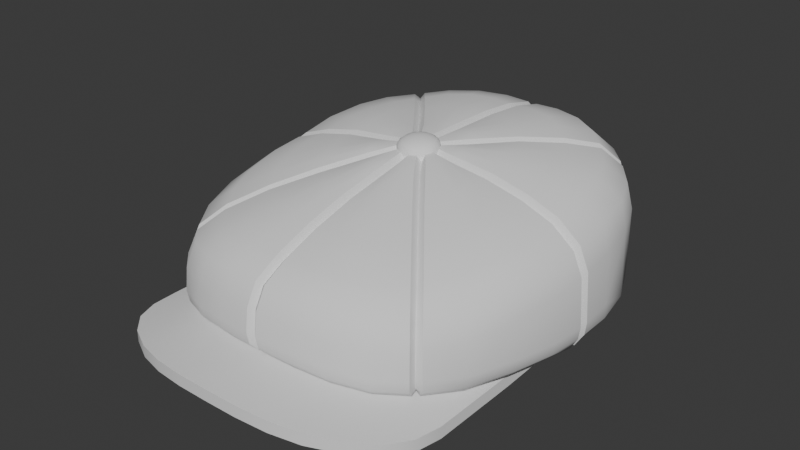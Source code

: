 # Source: Attire_Hat_CapBandit.blend  (saved by Blender 4.3.34; exported with 4.5.12 LTS)
import bpy
from mathutils import Matrix  # noqa: F401  (used for matrix-valued properties, if any)

bpy.ops.wm.read_factory_settings(use_empty=True)
scene = bpy.context.scene
scene.name = 'Scene'

# ---- world
world_world = bpy.data.worlds.new('World'); scene.world = world_world
world_world.use_nodes = True; world_world.node_tree.nodes.clear()
_N = world_world.node_tree.nodes; _L = world_world.node_tree.links
n0 = _N.new('ShaderNodeOutputWorld'); n0.name = 'World Output'; n0.location = (300, 300)
n1 = _N.new('ShaderNodeBackground'); n1.name = 'Background'; n1.location = (10, 300)
n1.inputs[0].default_value = (0.05088, 0.05088, 0.05088, 1.0)
_L.new(n1.outputs[0], n0.inputs[0])
n0.is_active_output = True
world_world.color = (0.05088, 0.05088, 0.05088)
world_world.use_sun_shadow = False
world_world.sun_shadow_jitter_overblur = 0.0

# ---- meshes
me_attire_hat_capbandit = bpy.data.meshes.new('Attire_Hat_CapBandit')
me_attire_hat_capbandit.from_pydata([(0.04501, 0.07794, 0.005), (0.01589, 0.09058, 0.005), (0.07824, 0.0001407, 0.003162), (-0.07759, -0.01868, 0.005756), (-0.04447, -0.0796, 0.01202), (-0.01587, -0.09037, 0.01449), (-0.04501, 0.07794, 0.005), (-0.07177, 0.03834, 0.004824), (-0.03111, 0.08583, 0.005), (0.03119, -0.1275, 0.0133), (0.01587, -0.1297, 0.01449), (-0.03119, -0.1275, 0.0133), (0.07759, -0.01868, 0.005756), (0.06482, -0.05533, 0.007961), (0.04447, -0.0796, 0.01202), (-0.06482, -0.05533, 0.007961), (-0.07301, -0.03657, 0.006357), (0.07537, -0.09426, 0.006676), (0.06969, -0.106, 0.00822), (0.04513, -0.1234, 0.01202), (0.05923, -0.1158, 0.0105), (-0.06969, -0.106, 0.00822), (-0.07537, -0.09426, 0.006676), (-0.04513, -0.1234, 0.01202), (-5.96e-08, -0.1301, 0.0148), (0.07301, -0.03657, 0.006357), (-0.05598, -0.06971, 0.009902), (-0.03119, -0.08605, 0.0133), (-5.96e-08, -0.09129, 0.0148), (0.07708, -0.08105, 0.005756), (-0.05923, -0.1158, 0.009902), (-0.07708, -0.08105, 0.005756), (-0.01587, -0.1297, 0.01449), (0.07759, -0.01744, 0.0014), (0.04447, -0.07474, 0.006298), (0.01587, -0.08476, 0.008768), (-0.06482, -0.04853, 0.002497), (-0.05598, -0.06412, 0.004781), (-0.07759, -0.01744, 0.0014), (-0.03119, -0.08074, 0.007581), (-5.96e-08, -0.08561, 0.009072), (0.07708, -0.08105, 3.289e-05), (0.07537, -0.09426, 0.0009529), (0.06969, -0.106, 0.002497), (0.04513, -0.1234, 0.006298), (0.03119, -0.1275, 0.007581), (0.01587, -0.1297, 0.008768), (0.05923, -0.1158, 0.004781), (-0.06969, -0.106, 0.002497), (-0.05923, -0.1158, 0.004179), (-0.07708, -0.08105, 3.289e-05), (-0.07537, -0.09426, 0.0009529), (-0.04513, -0.1234, 0.006298), (-0.03119, -0.1275, 0.007581), (-0.01587, -0.1297, 0.008768), (-5.96e-08, -0.1301, 0.009072), (0.07708, -0.03657, 0.005756), (0.07708, -0.03657, 3.289e-05), (-0.07708, -0.03657, 0.005756), (-0.07708, -0.03657, 3.289e-05), (0.07502, 0.0001175, 0.003162), (-0.07502, 0.0001175, 0.00306), (0.0739, -0.01668, 0.0014), (0.07, -0.03508, 0.0009529), (-0.06975, -0.03409, 0.001305), (-5.96e-08, 0.07196, 0.06858), (-5.96e-08, 0.09932, 0.05499), (-5.96e-08, 0.05198, 0.07045), (-5.96e-08, 0.08884, 0.06462), (-5.96e-08, 0.102, 0.04325), (-5.96e-08, -0.06685, 0.05802), (-5.96e-08, -0.09647, 0.04535), (-5.96e-08, -0.04738, 0.06314), (-5.96e-08, -0.08505, 0.0514), (-5.96e-08, -0.1012, 0.03679), (-5.96e-08, -0.1024, 0.02677), (-5.96e-08, -0.1014, 0.02192), (-5.96e-08, -0.09853, 0.01866), (-5.96e-08, 0.0985, 0.006588), (-5.96e-08, 0.1014, 0.009743), (-5.96e-08, 0.02743, 0.07098), (-5.96e-08, -0.0243, 0.06724), (-5.96e-08, 0.009624, 0.07086), (-5.96e-08, -0.009715, 0.06929), (0.008048, 0.05136, 0.07364), (0.01166, 0.07161, 0.07183), (0.01495, 0.08927, 0.06753), (0.01695, 0.1007, 0.05675), (0.01759, 0.1029, 0.04354), (0.01562, 0.04814, 0.07336), (0.02273, 0.06824, 0.0721), (0.0292, 0.08511, 0.06767), (0.03369, 0.09583, 0.05692), (0.03489, 0.09771, 0.04355), (0.02219, 0.04289, 0.07345), (0.03261, 0.06229, 0.07138), (0.0423, 0.0772, 0.06701), (0.04891, 0.08663, 0.05658), (0.05073, 0.08868, 0.04355), (0.03295, 0.02817, 0.0729), (0.04869, 0.04193, 0.06964), (0.0627, 0.05218, 0.0656), (0.07209, 0.05892, 0.05567), (0.07486, 0.06034, 0.04302), (0.03608, 0.02031, 0.07302), (0.05317, 0.02964, 0.0691), (0.06819, 0.03771, 0.06478), (0.07879, 0.04219, 0.05487), (0.08168, 0.04281, 0.04215), (0.03805, 0.01003, 0.0715), (0.05571, 0.01491, 0.06801), (0.07112, 0.01914, 0.06298), (0.08243, 0.02083, 0.0533), (0.08619, 0.02069, 0.04107), (0.0084, -0.04715, 0.06639), (0.01177, -0.06727, 0.06111), (0.01533, -0.08619, 0.05421), (0.01726, -0.0981, 0.04715), (0.01795, -0.1024, 0.0369), (0.01534, -0.04498, 0.06645), (0.02306, -0.06508, 0.06093), (0.02974, -0.08353, 0.05363), (0.03402, -0.09537, 0.04594), (0.03552, -0.09917, 0.03517), (0.02178, -0.04119, 0.06586), (0.03294, -0.06018, 0.06017), (0.04263, -0.07746, 0.05254), (0.04914, -0.08871, 0.04438), (0.05157, -0.09246, 0.03342), (0.03279, -0.02764, 0.06692), (0.04856, -0.04174, 0.06039), (0.06235, -0.05376, 0.05312), (0.07213, -0.06084, 0.04446), (0.07517, -0.06258, 0.03317), (0.03604, -0.01953, 0.06789), (0.05342, -0.02921, 0.06228), (0.06829, -0.03642, 0.05555), (0.07905, -0.04067, 0.0468), (0.08191, -0.04149, 0.03545), (0.03812, -0.01007, 0.06873), (0.05611, -0.01469, 0.06422), (0.07158, -0.0186, 0.05758), (0.08252, -0.02021, 0.04873), (0.08633, -0.02056, 0.03754), (0.01807, -0.1036, 0.02613), (0.01726, -0.09904, 0.01592), (0.01788, -0.1025, 0.0202), (0.05213, -0.09337, 0.02219), (0.04932, -0.08951, 0.01272), (0.05151, -0.09254, 0.01653), (0.08797, -0.02048, 0.0169), (0.08311, -0.01983, 0.006578), (0.08685, -0.02033, 0.01087), (0.0838, -0.04181, 0.01814), (0.07913, -0.04019, 0.007689), (0.08272, -0.04125, 0.01207), (0.07651, -0.06342, 0.01866), (0.07561, -0.06269, 0.01298), (0.07233, -0.06088, 0.009018), (0.03588, -0.1002, 0.0243), (0.03404, -0.09582, 0.0144), (0.03549, -0.09921, 0.01841), (0.08751, 0.02028, 0.01613), (0.08757, 0.02026, 0.009463), (0.08371, 0.01966, 0.003828), (0.01587, -0.09037, 0.01447), (0.07501, 0.01868, 0.00383), (0.06534, 0.05397, 0.005032), (0.08305, 0.04213, 0.008749), (0.07927, 0.04072, 0.004039), (0.07527, 0.05973, 0.008749), (0.07181, 0.0576, 0.004229), (0.04903, 0.08414, 0.004229), (0.05122, 0.08766, 0.008749), (0.03567, 0.09649, 0.008749), (0.03406, 0.09264, 0.004229), (0.01811, 0.1019, 0.008748), (0.01737, 0.09785, 0.004229), (0.004706, 0.02683, 0.07431), (0.008068, 0.02529, 0.07454), (0.01124, 0.02267, 0.07433), (0.01704, 0.01347, 0.07361), (0.01849, 0.009483, 0.07364), (0.01942, 0.004964, 0.07293), (0.004436, -0.02427, 0.07062), (0.007929, -0.02311, 0.07106), (0.01085, -0.02129, 0.07085), (0.01688, -0.01347, 0.07147), (0.01847, -0.009866, 0.0721), (0.01952, -0.004912, 0.07215), (0.002189, 0.009519, 0.07404), (0.008206, 0.005333, 0.07377), (0.009683, 0.001784, 0.07351), (0.002325, -0.009798, 0.07252), (0.005495, -0.008327, 0.07267), (0.008217, -0.005609, 0.07291), (0.009687, -0.002059, 0.07321), (0.002498, 0.07224, 0.07111), (0.002497, 0.1013, 0.05633), (0.002497, 0.05202, 0.07298), (0.002498, 0.08988, 0.06688), (0.002496, 0.1043, 0.04354), (0.0025, -0.0675, 0.06045), (0.002499, -0.09805, 0.04719), (0.0025, -0.04776, 0.06565), (0.002501, -0.08595, 0.05375), (0.002495, -0.1033, 0.03761), (0.002494, -0.1047, 0.02667), (0.002496, -0.1035, 0.02072), (0.001665, -0.09964, 0.01637), (0.001663, 0.09933, 0.004229), (0.002494, 0.1035, 0.008748), (0.0299, 0.0337, 0.07232), (0.02688, 0.03786, 0.07248), (0.02825, 0.03585, 0.06986), (0.04051, 0.05485, 0.07002), (0.04362, 0.05084, 0.06967), (0.04178, 0.0528, 0.06734), (0.05129, 0.06829, 0.06589), (0.05451, 0.0644, 0.06567), (0.05209, 0.06582, 0.06351), (0.05823, 0.07695, 0.05594), (0.06152, 0.07312, 0.05582), (0.0584, 0.07384, 0.05451), (0.06032, 0.07955, 0.04347), (0.06365, 0.07575, 0.0434), (0.06027, 0.07618, 0.0431), (0.03849, -0.002476, 0.06906), (0.03848, 0.002492, 0.06975), (0.0381, 0.0001407, 0.06691), (0.05627, 0.00249, 0.06553), (0.05634, -0.002488, 0.06489), (0.05571, 0.0001407, 0.06275), (0.07164, 0.002487, 0.05975), (0.0717, -0.002485, 0.05903), (0.07058, 0.0001407, 0.05714), (0.08278, 0.002493, 0.05068), (0.0828, -0.002489, 0.05013), (0.08098, 0.0001407, 0.04881), (0.08741, 0.002492, 0.03986), (0.08742, -0.002488, 0.03943), (0.08518, 0.0001407, 0.039), (0.02631, -0.03677, 0.06514), (0.02952, -0.03282, 0.06547), (0.02766, -0.03448, 0.06276), (0.04296, -0.04973, 0.05929), (0.0397, -0.0536, 0.05924), (0.0409, -0.05126, 0.05679), (0.055, -0.06489, 0.05177), (0.05176, -0.06878, 0.05167), (0.05268, -0.06624, 0.0494), (0.06278, -0.07469, 0.04319), (0.05955, -0.07856, 0.04318), (0.05986, -0.07558, 0.04147), (0.06568, -0.07837, 0.03236), (0.06252, -0.08229, 0.03242), (0.06242, -0.07899, 0.03167), (0.0632, -0.08315, 0.02055), (0.06642, -0.07928, 0.02008), (0.06307, -0.07979, 0.02041), (0.06258, -0.08238, 0.01501), (0.06579, -0.07849, 0.01454), (0.06272, -0.07913, 0.01595), (0.06295, -0.07624, 0.01068), (0.06083, -0.07885, 0.01102), (0.06135, -0.07686, 0.01316), (0.08896, -0.002489, 0.01615), (0.08893, 0.002489, 0.01606), (0.08665, 0.0001407, 0.01624), (0.08809, -0.002491, 0.01018), (0.08818, 0.002497, 0.01001), (0.08607, 0.0001407, 0.01127), (0.08432, 0.001666, 0.003511), (0.08427, -0.00166, 0.003642), (0.08316, 0.0001407, 0.00579), (0.05598, -0.06971, 0.01017), (0.06347, 0.07553, 0.008748), (0.06012, 0.0793, 0.008748), (0.0602, 0.07603, 0.009703), (0.05815, 0.07552, 0.004229), (0.06038, 0.073, 0.004229), (0.05861, 0.0737, 0.006578), (0.002498, 0.02733, 0.07354), (0.0025, -0.02453, 0.06978), (0.01617, 0.01567, 0.07299), (0.01336, 0.02009, 0.07334), (0.0147, 0.01803, 0.07061), (0.01958, -0.00233, 0.07154), (0.01954, 0.002337, 0.07193), (0.01938, 0.0001407, 0.0692), (0.01287, -0.01936, 0.07018), (0.01602, -0.01534, 0.0705), (0.01433, -0.01712, 0.06781), (0.005479, 0.00805, 0.07396), (0.006778, 0.006846, 0.07071), (0.009708, 0.0001407, 0.0702), (0.006956, -0.0068, 0.06962), (-0.008048, 0.05136, 0.07364), (-0.01166, 0.07161, 0.07183), (-0.01495, 0.08927, 0.06753), (-0.01695, 0.1007, 0.05675), (-0.01759, 0.1029, 0.04354), (-0.01562, 0.04814, 0.07336), (-0.02273, 0.06824, 0.0721), (-0.0292, 0.08511, 0.06767), (-0.03369, 0.09583, 0.05692), (-0.03489, 0.09771, 0.04355), (-0.02219, 0.04289, 0.07345), (-0.03261, 0.06229, 0.07138), (-0.0423, 0.0772, 0.06701), (-0.04891, 0.08663, 0.05658), (-0.05073, 0.08868, 0.04355), (-0.03295, 0.02817, 0.0729), (-0.04869, 0.04193, 0.06964), (-0.0627, 0.05218, 0.0656), (-0.07209, 0.05892, 0.05567), (-0.07486, 0.06034, 0.04302), (-0.03608, 0.02031, 0.07302), (-0.05317, 0.02964, 0.0691), (-0.06819, 0.03771, 0.06478), (-0.07879, 0.04219, 0.05487), (-0.08168, 0.04281, 0.04215), (-0.03805, 0.01003, 0.0715), (-0.05571, 0.01491, 0.06801), (-0.07112, 0.01914, 0.06298), (-0.08243, 0.02083, 0.0533), (-0.08619, 0.02069, 0.04107), (-0.0084, -0.04715, 0.06639), (-0.01177, -0.06727, 0.06111), (-0.01533, -0.08619, 0.05421), (-0.01726, -0.0981, 0.04715), (-0.01795, -0.1024, 0.0369), (-0.01534, -0.04498, 0.06645), (-0.02306, -0.06508, 0.06093), (-0.02974, -0.08353, 0.05363), (-0.03402, -0.09537, 0.04594), (-0.03552, -0.09917, 0.03517), (-0.02178, -0.04119, 0.06586), (-0.03294, -0.06018, 0.06017), (-0.04263, -0.07746, 0.05254), (-0.04914, -0.08871, 0.04438), (-0.05157, -0.09246, 0.03342), (-0.03279, -0.02764, 0.06692), (-0.04856, -0.04174, 0.06039), (-0.06235, -0.05376, 0.05312), (-0.07213, -0.06084, 0.04446), (-0.07517, -0.06258, 0.03317), (-0.03604, -0.01953, 0.06789), (-0.05342, -0.02921, 0.06228), (-0.06829, -0.03642, 0.05555), (-0.07905, -0.04067, 0.0468), (-0.08191, -0.04149, 0.03545), (-0.03812, -0.01007, 0.06873), (-0.05611, -0.01469, 0.06422), (-0.07158, -0.0186, 0.05758), (-0.08252, -0.02021, 0.04873), (-0.08633, -0.02056, 0.03754), (-0.01807, -0.1036, 0.02613), (-0.01726, -0.09904, 0.01592), (-0.01788, -0.1025, 0.0202), (-0.05213, -0.09337, 0.02219), (-0.04933, -0.08951, 0.01272), (-0.05151, -0.09254, 0.01653), (-0.08797, -0.02048, 0.0169), (-0.08311, -0.01983, 0.006578), (-0.08685, -0.02033, 0.01087), (-0.0838, -0.04181, 0.01814), (-0.07913, -0.04019, 0.007689), (-0.08272, -0.04125, 0.01207), (-0.07651, -0.06342, 0.01866), (-0.07561, -0.06269, 0.01298), (-0.07233, -0.06088, 0.009018), (-0.03588, -0.1002, 0.0243), (-0.03404, -0.09582, 0.0144), (-0.03549, -0.09921, 0.01841), (-0.08751, 0.02028, 0.01613), (-0.08757, 0.02026, 0.009463), (-0.08371, 0.01966, 0.003828), (-0.08305, 0.04213, 0.008749), (-0.07927, 0.04072, 0.004039), (-0.07527, 0.05973, 0.008749), (-0.07181, 0.0576, 0.004229), (-0.04903, 0.08414, 0.004229), (-0.05122, 0.08766, 0.008749), (-0.03567, 0.09649, 0.008749), (-0.03406, 0.09264, 0.004229), (-0.01811, 0.1019, 0.008748), (-0.01737, 0.09785, 0.004229), (-0.004706, 0.02683, 0.07431), (-0.008069, 0.02529, 0.07454), (-0.01124, 0.02267, 0.07433), (-0.01704, 0.01347, 0.07361), (-0.01849, 0.009483, 0.07364), (-0.01942, 0.004964, 0.07293), (-0.004436, -0.02427, 0.07062), (-0.007929, -0.02311, 0.07106), (-0.01085, -0.02129, 0.07085), (-0.01688, -0.01347, 0.07147), (-0.01847, -0.009866, 0.0721), (-0.01952, -0.004912, 0.07215), (-0.002189, 0.009519, 0.07404), (-0.008206, 0.005333, 0.07377), (-0.009684, 0.001784, 0.07351), (-0.002325, -0.009798, 0.07252), (-0.005495, -0.008327, 0.07267), (-0.008217, -0.005609, 0.07291), (-0.009687, -0.002059, 0.07321), (-0.002498, 0.07224, 0.07111), (-0.002497, 0.1013, 0.05633), (-0.002497, 0.05202, 0.07298), (-0.002498, 0.08988, 0.06688), (-0.002496, 0.1043, 0.04354), (-0.0025, -0.0675, 0.06045), (-0.002499, -0.09805, 0.04719), (-0.0025, -0.04776, 0.06565), (-0.002501, -0.08595, 0.05375), (-0.002495, -0.1033, 0.03761), (-0.002494, -0.1047, 0.02667), (-0.002496, -0.1035, 0.02072), (-0.001665, -0.09964, 0.01637), (-0.001663, 0.09933, 0.004229), (-0.002494, 0.1035, 0.008748), (-0.0299, 0.0337, 0.07232), (-0.02688, 0.03786, 0.07248), (-0.02825, 0.03585, 0.06986), (-0.04051, 0.05485, 0.07002), (-0.04362, 0.05084, 0.06967), (-0.04178, 0.0528, 0.06734), (-0.05129, 0.06829, 0.06589), (-0.05451, 0.0644, 0.06567), (-0.05209, 0.06582, 0.06351), (-0.05823, 0.07695, 0.05594), (-0.06152, 0.07312, 0.05582), (-0.0584, 0.07384, 0.05451), (-0.06032, 0.07955, 0.04347), (-0.06365, 0.07575, 0.0434), (-0.06027, 0.07618, 0.0431), (-0.03849, -0.002476, 0.06906), (-0.03848, 0.002492, 0.06975), (-0.0381, 0.0001407, 0.06691), (-0.05627, 0.00249, 0.06553), (-0.05634, -0.002488, 0.06489), (-0.05571, 0.0001407, 0.06275), (-0.07164, 0.002487, 0.05975), (-0.0717, -0.002485, 0.05903), (-0.07058, 0.0001407, 0.05714), (-0.08278, 0.002493, 0.05068), (-0.0828, -0.002489, 0.05013), (-0.08098, 0.0001407, 0.04881), (-0.08741, 0.002492, 0.03986), (-0.08742, -0.002488, 0.03943), (-0.08518, 0.0001407, 0.039), (-0.02631, -0.03677, 0.06514), (-0.02952, -0.03282, 0.06547), (-0.02766, -0.03448, 0.06276), (-0.04296, -0.04973, 0.05929), (-0.0397, -0.0536, 0.05924), (-0.0409, -0.05126, 0.05679), (-0.055, -0.06489, 0.05177), (-0.05176, -0.06878, 0.05167), (-0.05268, -0.06624, 0.0494), (-0.06278, -0.07469, 0.04319), (-0.05955, -0.07856, 0.04318), (-0.05986, -0.07558, 0.04147), (-0.06568, -0.07837, 0.03236), (-0.06252, -0.08229, 0.03242), (-0.06242, -0.07899, 0.03167), (-0.0632, -0.08315, 0.02055), (-0.06642, -0.07928, 0.02008), (-0.06307, -0.07979, 0.02041), (-0.06258, -0.08238, 0.01501), (-0.06579, -0.07849, 0.01454), (-0.06272, -0.07913, 0.01595), (-0.06295, -0.07624, 0.01068), (-0.06083, -0.07885, 0.01102), (-0.06119, -0.07697, 0.01314), (-0.08896, -0.002489, 0.01615), (-0.08893, 0.002489, 0.01606), (-0.08665, 0.0001407, 0.01624), (-0.08809, -0.002491, 0.01018), (-0.08818, 0.002497, 0.01001), (-0.08607, 0.0001407, 0.01127), (-0.08432, 0.001666, 0.003511), (-0.08427, -0.00166, 0.003642), (-0.08316, 0.0001407, 0.00579), (-0.07824, 0.0001407, 0.00294), (-0.05475, 0.06858, 0.005032), (-0.06347, 0.07553, 0.008748), (-0.06012, 0.0793, 0.008748), (-0.0602, 0.07603, 0.009703), (-0.05815, 0.07552, 0.004229), (-0.06038, 0.073, 0.004229), (-0.05861, 0.0737, 0.006578), (-0.002498, 0.02733, 0.07354), (-0.0025, -0.02453, 0.06978), (-0.01617, 0.01567, 0.07299), (-0.01336, 0.02009, 0.07334), (-0.0147, 0.01803, 0.07061), (-0.01958, -0.00233, 0.07154), (-0.01954, 0.002337, 0.07193), (-0.01938, 0.0001407, 0.0692), (-0.01287, -0.01936, 0.07018), (-0.01602, -0.01534, 0.0705), (-0.01433, -0.01712, 0.06781), (-0.005479, 0.00805, 0.07396), (-0.006778, 0.006846, 0.07071), (-0.009708, 0.0001407, 0.0702), (-0.006956, -0.0068, 0.06962), (-0.006723, -0.004684, 0.07572), (-0.004407, 0.006417, 0.07658), (0.004407, -0.006993, 0.07554), (0.006723, 0.004108, 0.0764), (-0.007732, -0.00527, 0.07456), (-0.00709, -0.002293, 0.07632), (-0.006816, 0.001085, 0.07678), (-0.005711, 0.004318, 0.07683), (-0.005069, 0.007498, 0.07555), (-0.001983, 0.006756, 0.07702), (0.001418, 0.006469, 0.0772), (0.004645, 0.005381, 0.07691), (0.007732, 0.004842, 0.07535), (0.00709, 0.001662, 0.07662), (0.006816, -0.001743, 0.07656), (0.005711, -0.004949, 0.07611), (0.005069, -0.007926, 0.07435), (0.001982, -0.007387, 0.07592), (-0.001418, -0.007127, 0.07614), (-0.004646, -0.006012, 0.07603), (-0.008958, -0.002072, 0.07493), (-0.008868, 0.001611, 0.07532), (-0.007476, 0.005037, 0.07549), (-0.001854, 0.008713, 0.07577), (0.001845, 0.008615, 0.07587), (0.005273, 0.007234, 0.07566), (0.008958, 0.001627, 0.07522), (0.008868, -0.002069, 0.07504), (0.007475, -0.005481, 0.07467), (0.001854, -0.009157, 0.07438), (-0.001845, -0.009074, 0.07449), (-0.005273, -0.007678, 0.07449), (0.004305, 0.00244, 0.07758), (0.0007861, 0.003372, 0.07797), (-0.002822, 0.003918, 0.0777), (0.003779, -0.001181, 0.07762), (-5.96e-08, -0.0004221, 0.07806), (-0.003779, 0.0003873, 0.07774), (0.002822, -0.004669, 0.07703), (-0.0007861, -0.004165, 0.07739), (-0.004305, -0.00319, 0.07714), (0.03119, -0.08605, 0.01319), (-5.96e-08, 0.09191, 0.005032), (-5.96e-08, 0.0919, 0.0328), (-5.96e-08, -0.07728, 0.0328), (0.03087, -0.07244, 0.0328), (0.05565, -0.05596, 0.0328), (0.06998, -0.02598, 0.0328), (0.07404, 0.007312, 0.0328), (0.0706, 0.04029, 0.0328), (0.05393, 0.06904, 0.0328), (0.03064, 0.08556, 0.0328), (0.03111, 0.08583, 0.005032), (0.05598, -0.06412, 0.004781), (0.03119, -0.08074, 0.007581), (0.06482, -0.04853, 0.002497), (0.05475, 0.06858, 0.005), (0.07177, 0.03834, 0.004824), (-0.03087, -0.07244, 0.0328), (-0.05565, -0.05596, 0.0328), (-0.06998, -0.02598, 0.0328), (-0.07404, 0.007312, 0.0328), (-0.0706, 0.04029, 0.0328), (-0.05393, 0.06904, 0.0328), (-0.03064, 0.08556, 0.0328), (-0.06534, 0.05397, 0.005032), (-0.07501, 0.01868, 0.00383), (-0.0739, -0.01668, 0.0014), (-0.01587, -0.08476, 0.008768), (-0.04447, -0.07474, 0.006298), (-0.01589, 0.09058, 0.005), (-5.96e-08, 0.07689, 0.05094), (-5.96e-08, -0.05921, 0.05094), (0.02483, -0.05531, 0.05094), (0.04477, -0.04206, 0.05094), (0.05629, -0.01794, 0.05094), (0.05956, 0.008842, 0.05094), (0.0568, 0.03537, 0.05094), (0.04338, 0.0585, 0.05094), (0.02465, 0.07179, 0.05094), (-0.02483, -0.05531, 0.05094), (-0.04477, -0.04206, 0.05094), (-0.05629, -0.01794, 0.05094), (-0.05956, 0.008842, 0.05094), (-0.0568, 0.03537, 0.05094), (-0.04338, 0.0585, 0.05094), (-0.02465, 0.07179, 0.05094), (-5.96e-08, 0.008504, 0.06303)], [], [(28, 5, 32, 24), (16, 58, 31, 22), (12, 25, 56), (15, 16, 22, 21), (26, 15, 21, 30), (25, 13, 18, 17), (4, 26, 30, 23), (27, 4, 23, 11), (14, 549, 9, 19), (5, 27, 11, 32), (549, 165, 10, 9), (165, 28, 24, 10), (275, 14, 19, 20), (13, 275, 20, 18), (40, 55, 54, 576), (37, 49, 48, 36), (577, 52, 49, 37), (39, 53, 52, 577), (34, 44, 45, 562), (576, 54, 53, 39), (562, 45, 46, 35), (35, 46, 55, 40), (561, 47, 44, 34), (563, 43, 47, 561), (29, 41, 57, 56), (42, 41, 29, 17), (18, 43, 42, 17), (20, 47, 43, 18), (19, 44, 47, 20), (45, 44, 19, 9), (10, 46, 45, 9), (55, 46, 10, 24), (55, 24, 32, 54), (54, 32, 11, 53), (53, 11, 23, 52), (52, 23, 30, 49), (49, 30, 21, 48), (21, 22, 51, 48), (51, 22, 31, 50), (59, 58, 3, 38), (50, 31, 58, 59), (56, 25, 17, 29), (57, 33, 12, 56), (58, 16, 3), (51, 64, 36, 48), (12, 33, 2), (3, 485, 38), (166, 2, 60), (2, 33, 62, 60), (38, 485, 61, 575), (51, 50, 59, 64), (57, 63, 62, 33), (59, 38, 575, 64), (485, 574, 61), (198, 200, 86, 87), (176, 88, 93, 174), (197, 199, 84, 85), (86, 85, 90, 91), (87, 86, 91, 92), (88, 87, 92, 93), (174, 93, 98, 173), (89, 84, 178, 179), (85, 84, 89, 90), (94, 89, 179, 180), (90, 89, 94, 95), (91, 90, 95, 96), (92, 91, 96, 97), (93, 92, 97, 98), (276, 225, 103, 170), (225, 222, 102, 103), (173, 98, 224, 277), (140, 231, 227, 139), (219, 216, 100, 101), (99, 212, 284, 181), (222, 219, 101, 102), (213, 94, 180, 285), (95, 94, 213, 215), (96, 95, 215, 218), (97, 96, 218, 221), (98, 97, 221, 224), (170, 103, 108, 168), (102, 101, 106, 107), (103, 102, 107, 108), (113, 162, 108), (104, 99, 181, 182), (100, 99, 104, 105), (101, 100, 105, 106), (109, 104, 182, 183), (105, 104, 109, 110), (106, 105, 110, 111), (107, 106, 111, 112), (108, 107, 112, 113), (150, 266, 240, 143), (162, 113, 239, 267), (138, 153, 150, 143), (245, 130, 129, 243), (287, 189, 139, 227), (228, 109, 183, 288), (142, 237, 234, 141), (143, 240, 237, 142), (141, 234, 231, 140), (116, 121, 120, 115), (117, 122, 121, 116), (118, 123, 122, 117), (144, 159, 123, 118), (189, 188, 134, 139), (115, 120, 119, 114), (188, 187, 129, 134), (120, 125, 124, 119), (121, 126, 125, 120), (122, 127, 126, 121), (123, 128, 127, 122), (159, 147, 128, 123), (254, 133, 132, 251), (147, 257, 255, 128), (258, 156, 133, 254), (125, 246, 242, 124), (124, 242, 290, 186), (251, 132, 131, 248), (248, 131, 130, 245), (243, 129, 187, 291), (126, 249, 246, 125), (127, 252, 249, 126), (128, 255, 252, 127), (258, 261, 157, 156), (132, 137, 136, 131), (133, 138, 137, 132), (119, 124, 186, 185), (130, 135, 134, 129), (131, 136, 135, 130), (114, 119, 185, 184), (135, 140, 139, 134), (136, 141, 140, 135), (137, 142, 141, 136), (138, 143, 142, 137), (113, 112, 236, 239), (138, 133, 156, 153), (110, 109, 228, 230), (111, 110, 230, 233), (112, 111, 233, 236), (279, 564, 0, 172), (148, 14, 275, 264), (261, 263, 158, 157), (260, 257, 147, 149), (264, 260, 149, 148), (272, 2, 166, 164), (154, 25, 12, 151), (151, 12, 2, 273), (164, 163, 270, 272), (158, 13, 25, 154), (151, 152, 155, 154), (152, 150, 153, 155), (163, 162, 267, 270), (154, 155, 157, 158), (155, 153, 156, 157), (263, 275, 13, 158), (273, 269, 152, 151), (269, 266, 150, 152), (160, 549, 14, 148), (148, 149, 161, 160), (149, 147, 159, 161), (145, 165, 549, 160), (160, 161, 146, 145), (161, 159, 144, 146), (172, 173, 277, 279), (175, 560, 1, 177), (168, 162, 163), (171, 167, 564, 280), (172, 0, 560, 175), (164, 166, 565, 169), (169, 565, 167, 171), (169, 168, 163, 164), (171, 170, 168, 169), (282, 190, 178), (175, 174, 173, 172), (177, 176, 174, 175), (216, 212, 99, 100), (280, 276, 170, 171), (108, 162, 168), (284, 191, 181), (183, 192, 288), (185, 193, 184), (287, 196, 189), (188, 195, 187), (191, 192, 182), (187, 195, 291), (194, 193, 185), (186, 194, 185), (192, 183, 182), (290, 194, 186), (201, 198, 87, 88), (282, 178, 84, 199), (200, 197, 85, 86), (203, 117, 116, 205), (206, 118, 117, 203), (207, 144, 118, 206), (202, 115, 114, 204), (205, 116, 115, 202), (283, 204, 114, 184), (28, 165, 145, 209), (145, 146, 208, 209), (146, 144, 207, 208), (211, 201, 88, 176), (210, 211, 176, 177), (177, 1, 550, 210), (184, 193, 283), (180, 293, 285), (67, 199, 197, 65), (65, 197, 200, 68), (68, 200, 198, 66), (66, 198, 201, 69), (204, 72, 70, 202), (202, 70, 73, 205), (205, 73, 71, 203), (203, 71, 74, 206), (77, 209, 208, 76), (76, 208, 207, 75), (206, 74, 75, 207), (209, 77, 28), (79, 211, 210, 78), (78, 210, 550), (69, 201, 211, 79), (213, 214, 217, 215), (214, 212, 216, 217), (215, 217, 220, 218), (217, 216, 219, 220), (218, 220, 223, 221), (220, 219, 222, 223), (221, 223, 226, 224), (223, 222, 225, 226), (228, 229, 232, 230), (229, 227, 231, 232), (230, 232, 235, 233), (232, 231, 234, 235), (233, 235, 238, 236), (235, 234, 237, 238), (236, 238, 241, 239), (238, 237, 240, 241), (199, 67, 80, 282), (212, 214, 286, 284), (214, 213, 285, 286), (243, 244, 247, 245), (244, 242, 246, 247), (245, 247, 250, 248), (247, 246, 249, 250), (248, 250, 253, 251), (250, 249, 252, 253), (251, 253, 256, 254), (253, 252, 255, 256), (227, 229, 289, 287), (229, 228, 288, 289), (242, 244, 292, 290), (244, 243, 291, 292), (72, 204, 283, 81), (261, 262, 265, 263), (262, 260, 264, 265), (258, 259, 262, 261), (259, 257, 260, 262), (270, 271, 274, 272), (271, 269, 273, 274), (267, 268, 271, 270), (268, 266, 269, 271), (272, 274, 2), (274, 273, 2), (239, 241, 268, 267), (241, 240, 266, 268), (254, 256, 259, 258), (256, 255, 257, 259), (263, 265, 275), (265, 264, 275), (277, 278, 281, 279), (278, 276, 280, 281), (279, 281, 564), (281, 280, 564), (224, 226, 278, 277), (226, 225, 276, 278), (284, 286, 294, 191), (286, 285, 293, 294), (282, 80, 82, 190), (287, 289, 295, 196), (289, 288, 192, 295), (195, 296, 292, 291), (296, 194, 290, 292), (193, 83, 81, 283), (296, 195, 194), (295, 192, 196), (294, 293, 191), (403, 83, 193), (293, 180, 179), (181, 191, 182), (190, 293, 179), (178, 190, 179), (408, 300, 299, 410), (386, 384, 306, 301), (407, 298, 297, 409), (299, 304, 303, 298), (300, 305, 304, 299), (301, 306, 305, 300), (384, 383, 311, 306), (302, 389, 388, 297), (298, 303, 302, 297), (307, 390, 389, 302), (303, 308, 307, 302), (304, 309, 308, 303), (305, 310, 309, 304), (306, 311, 310, 305), (487, 380, 316, 435), (435, 316, 315, 432), (383, 488, 434, 311), (353, 352, 437, 441), (429, 314, 313, 426), (312, 391, 495, 422), (432, 315, 314, 429), (423, 496, 390, 307), (308, 425, 423, 307), (309, 428, 425, 308), (310, 431, 428, 309), (311, 434, 431, 310), (380, 378, 321, 316), (315, 320, 319, 314), (316, 321, 320, 315), (326, 321, 375), (317, 392, 391, 312), (313, 318, 317, 312), (314, 319, 318, 313), (322, 393, 392, 317), (318, 323, 322, 317), (319, 324, 323, 318), (320, 325, 324, 319), (321, 326, 325, 320), (363, 356, 450, 476), (375, 477, 449, 326), (351, 356, 363, 366), (455, 453, 342, 343), (498, 437, 352, 399), (438, 499, 393, 322), (355, 354, 444, 447), (356, 355, 447, 450), (354, 353, 441, 444), (329, 328, 333, 334), (330, 329, 334, 335), (331, 330, 335, 336), (357, 331, 336, 372), (399, 352, 347, 398), (328, 327, 332, 333), (398, 347, 342, 397), (333, 332, 337, 338), (334, 333, 338, 339), (335, 334, 339, 340), (336, 335, 340, 341), (372, 336, 341, 360), (464, 461, 345, 346), (360, 341, 465, 467), (468, 464, 346, 369), (338, 337, 452, 456), (337, 396, 501, 452), (461, 458, 344, 345), (458, 455, 343, 344), (453, 502, 397, 342), (339, 338, 456, 459), (340, 339, 459, 462), (341, 340, 462, 465), (468, 369, 370, 471), (345, 344, 349, 350), (346, 345, 350, 351), (332, 395, 396, 337), (343, 342, 347, 348), (344, 343, 348, 349), (327, 394, 395, 332), (348, 347, 352, 353), (349, 348, 353, 354), (350, 349, 354, 355), (351, 350, 355, 356), (326, 449, 446, 325), (351, 366, 369, 346), (323, 440, 438, 322), (324, 443, 440, 323), (325, 446, 443, 324), (490, 382, 6, 486), (361, 474, 26, 4), (471, 370, 371, 473), (470, 362, 360, 467), (474, 361, 362, 470), (482, 377, 574, 485), (367, 364, 3, 16), (364, 483, 485, 3), (377, 482, 480, 376), (371, 367, 16, 15), (364, 367, 368, 365), (365, 368, 366, 363), (376, 480, 477, 375), (367, 371, 370, 368), (368, 370, 369, 366), (473, 371, 15, 26), (483, 364, 365, 479), (479, 365, 363, 476), (373, 361, 4, 27), (361, 373, 374, 362), (362, 374, 372, 360), (358, 373, 27, 5), (373, 358, 359, 374), (374, 359, 357, 372), (382, 490, 488, 383), (385, 387, 578, 8), (378, 376, 375), (381, 491, 486, 573), (382, 385, 8, 6), (377, 379, 7, 574), (379, 381, 573, 7), (379, 377, 376, 378), (381, 379, 378, 380), (493, 388, 400), (385, 382, 383, 384), (387, 385, 384, 386), (426, 313, 312, 422), (491, 381, 380, 487), (321, 378, 375), (495, 391, 401), (393, 499, 402), (395, 394, 403), (498, 399, 406), (398, 397, 405), (401, 392, 402), (397, 502, 405), (404, 395, 403), (396, 395, 404), (402, 392, 393), (501, 396, 404), (411, 301, 300, 408), (493, 409, 297, 388), (410, 299, 298, 407), (413, 415, 329, 330), (416, 413, 330, 331), (417, 416, 331, 357), (412, 414, 327, 328), (415, 412, 328, 329), (494, 394, 327, 414), (28, 419, 358, 5), (358, 419, 418, 359), (359, 418, 417, 357), (421, 386, 301, 411), (420, 387, 386, 421), (387, 420, 550, 578), (394, 494, 403), (390, 496, 504), (67, 65, 407, 409), (65, 68, 410, 407), (68, 66, 408, 410), (66, 69, 411, 408), (414, 412, 70, 72), (412, 415, 73, 70), (415, 413, 71, 73), (413, 416, 74, 71), (77, 76, 418, 419), (76, 75, 417, 418), (416, 417, 75, 74), (419, 28, 77), (79, 78, 420, 421), (78, 550, 420), (69, 79, 421, 411), (423, 425, 427, 424), (424, 427, 426, 422), (425, 428, 430, 427), (427, 430, 429, 426), (428, 431, 433, 430), (430, 433, 432, 429), (431, 434, 436, 433), (433, 436, 435, 432), (438, 440, 442, 439), (439, 442, 441, 437), (440, 443, 445, 442), (442, 445, 444, 441), (443, 446, 448, 445), (445, 448, 447, 444), (446, 449, 451, 448), (448, 451, 450, 447), (409, 493, 80, 67), (422, 495, 497, 424), (424, 497, 496, 423), (453, 455, 457, 454), (454, 457, 456, 452), (455, 458, 460, 457), (457, 460, 459, 456), (458, 461, 463, 460), (460, 463, 462, 459), (461, 464, 466, 463), (463, 466, 465, 462), (437, 498, 500, 439), (439, 500, 499, 438), (452, 501, 503, 454), (454, 503, 502, 453), (72, 81, 494, 414), (471, 473, 475, 472), (472, 475, 474, 470), (468, 471, 472, 469), (469, 472, 470, 467), (480, 482, 484, 481), (481, 484, 483, 479), (477, 480, 481, 478), (478, 481, 479, 476), (482, 485, 484), (484, 485, 483), (449, 477, 478, 451), (451, 478, 476, 450), (464, 468, 469, 466), (466, 469, 467, 465), (473, 26, 475), (475, 26, 474), (488, 490, 492, 489), (489, 492, 491, 487), (490, 486, 492), (492, 486, 491), (434, 488, 489, 436), (436, 489, 487, 435), (495, 401, 505, 497), (497, 505, 504, 496), (493, 400, 82, 80), (498, 406, 506, 500), (500, 506, 402, 499), (405, 502, 503, 507), (507, 503, 501, 404), (403, 494, 81, 83), (507, 404, 405), (506, 406, 402), (505, 401, 504), (504, 389, 390), (391, 392, 401), (400, 389, 504), (388, 389, 400), (400, 190, 82), (404, 403, 538, 539), (404, 539, 512, 405), (406, 405, 512, 528), (512, 508, 513, 528), (528, 513, 514, 529), (529, 514, 515, 530), (530, 515, 509, 516), (402, 406, 528, 529), (401, 402, 529, 530), (401, 530, 516, 504), (400, 504, 516, 531), (516, 509, 517, 531), (531, 517, 518, 532), (532, 518, 519, 533), (533, 519, 511, 520), (190, 400, 531, 532), (293, 190, 532, 533), (293, 533, 520, 191), (192, 191, 520, 534), (520, 511, 521, 534), (534, 521, 522, 535), (535, 522, 523, 536), (536, 523, 510, 524), (196, 192, 534, 535), (195, 196, 535, 536), (195, 536, 524, 194), (193, 194, 524, 537), (524, 510, 525, 537), (537, 525, 526, 538), (538, 526, 527, 539), (539, 527, 508, 512), (403, 193, 537, 538), (540, 541, 544, 543), (541, 542, 545, 544), (543, 544, 547, 546), (544, 545, 548, 547), (511, 519, 540, 521), (519, 518, 541, 540), (518, 517, 542, 541), (517, 509, 515, 542), (542, 515, 514, 545), (545, 514, 513, 548), (548, 513, 508, 527), (547, 548, 527, 526), (546, 547, 526, 525), (523, 546, 525, 510), (522, 543, 546, 523), (521, 540, 543, 522), (399, 398, 406), (406, 398, 405), (42, 43, 563, 63), (42, 63, 57, 41), (551, 550, 1), (560, 559, 1), (559, 551, 1), (564, 558, 0), (560, 0, 559), (564, 167, 558), (565, 557, 167), (558, 167, 557), (559, 0, 558), (565, 166, 557), (60, 556, 166), (557, 166, 556), (60, 62, 556), (63, 555, 62), (556, 62, 555), (63, 563, 555), (561, 554, 563), (555, 563, 554), (561, 34, 554), (562, 553, 34), (554, 34, 553), (562, 35, 553), (40, 552, 35), (553, 35, 552), (551, 578, 550), (8, 578, 572), (572, 578, 551), (486, 6, 571), (8, 572, 6), (486, 571, 573), (7, 573, 570), (571, 570, 573), (572, 571, 6), (7, 570, 574), (61, 574, 569), (570, 569, 574), (61, 569, 575), (64, 575, 568), (569, 568, 575), (64, 568, 36), (37, 36, 567), (568, 567, 36), (37, 567, 577), (39, 577, 566), (567, 566, 577), (39, 566, 576), (40, 576, 552), (566, 552, 576), (568, 569, 591, 590), (558, 557, 585, 586), (569, 570, 592, 591), (559, 558, 586, 587), (570, 571, 593, 592), (551, 559, 587, 579), (571, 572, 594, 593), (553, 552, 580, 581), (572, 551, 579, 594), (554, 553, 581, 582), (552, 566, 588, 580), (555, 554, 582, 583), (566, 567, 589, 588), (556, 555, 583, 584), (567, 568, 590, 589), (557, 556, 584, 585), (590, 591, 595), (585, 584, 595), (591, 592, 595), (586, 585, 595), (592, 593, 595), (587, 586, 595), (593, 594, 595), (579, 587, 595), (581, 580, 595), (594, 579, 595), (580, 588, 595), (582, 581, 595), (588, 589, 595), (583, 582, 595), (589, 590, 595), (584, 583, 595), (196, 195, 188), (189, 196, 188)])
me_attire_hat_capbandit.polygons.foreach_set('use_smooth', [True] * 664)
_k = set([(0, 560), (0, 564), (1, 550), (1, 560), (2, 12), (2, 33), (2, 272), (2, 273), (2, 274), (3, 16), (3, 58), (3, 485), (4, 26), (4, 27), (5, 27), (5, 28), (6, 8), (6, 486), (7, 573), (7, 574), (8, 578), (9, 10), (9, 19), (10, 24), (11, 23), (11, 32), (12, 25), (12, 56), (13, 25), (13, 275), (14, 275), (14, 549), (15, 16), (15, 26), (17, 18), (17, 29), (18, 20), (19, 20), (21, 22), (21, 30), (22, 31), (23, 30), (24, 32), (26, 473), (26, 474), (26, 475), (28, 77), (28, 165), (28, 209), (28, 419), (29, 56), (31, 58), (33, 57), (34, 561), (34, 562), (35, 40), (35, 562), (36, 37), (36, 64), (37, 577), (38, 59), (38, 485), (39, 576), (39, 577), (40, 576), (41, 42), (41, 57), (42, 43), (43, 47), (44, 45), (44, 47), (45, 46), (46, 55), (48, 49), (48, 51), (49, 52), (50, 51), (50, 59), (52, 53), (53, 54), (54, 55), (60, 62), (60, 166), (61, 574), (61, 575), (62, 63), (63, 563), (64, 575), (65, 67), (65, 68), (66, 68), (66, 69), (67, 80), (69, 79), (70, 72), (70, 73), (71, 73), (71, 74), (72, 81), (74, 75), (75, 76), (76, 77), (78, 79), (78, 550), (80, 82), (81, 83), (82, 190), (82, 400), (83, 193), (83, 403), (165, 549), (166, 565), (167, 564), (167, 565), (190, 282), (190, 293), (191, 192), (191, 284), (191, 294), (192, 288), (192, 295), (193, 194), (193, 283), (194, 290), (194, 296), (195, 196), (195, 291), (195, 296), (196, 287), (196, 295), (197, 199), (197, 200), (198, 200), (198, 201), (199, 282), (201, 211), (202, 204), (202, 205), (203, 205), (203, 206), (204, 283), (206, 207), (207, 208), (208, 209), (210, 211), (210, 550), (212, 216), (212, 284), (213, 215), (213, 285), (214, 217), (214, 286), (215, 218), (216, 219), (217, 220), (218, 221), (219, 222), (220, 223), (221, 224), (222, 225), (223, 226), (224, 277), (225, 276), (226, 278), (227, 231), (227, 287), (228, 230), (228, 288), (229, 232), (229, 289), (230, 233), (231, 234), (232, 235), (233, 236), (234, 237), (235, 238), (236, 239), (237, 240), (238, 241), (239, 267), (240, 266), (241, 268), (242, 246), (242, 290), (243, 245), (243, 291), (244, 247), (244, 292), (245, 248), (246, 249), (247, 250), (248, 251), (249, 252), (250, 253), (251, 254), (252, 255), (253, 256), (254, 258), (255, 257), (256, 259), (257, 260), (258, 261), (259, 262), (260, 264), (261, 263), (262, 265), (263, 275), (264, 275), (265, 275), (266, 269), (267, 270), (268, 271), (269, 273), (270, 272), (271, 274), (276, 280), (277, 279), (278, 281), (279, 564), (280, 564), (281, 564), (285, 293), (286, 294), (289, 295), (292, 296), (293, 294), (400, 493), (400, 504), (401, 402), (401, 495), (401, 505), (402, 499), (402, 506), (403, 404), (403, 494), (404, 501), (404, 507), (405, 406), (405, 502), (405, 507), (406, 498), (406, 506), (407, 409), (407, 410), (408, 410), (408, 411), (409, 493), (411, 421), (412, 414), (412, 415), (413, 415), (413, 416), (414, 494), (416, 417), (417, 418), (418, 419), (420, 421), (420, 550), (422, 426), (422, 495), (423, 425), (423, 496), (424, 427), (424, 497), (425, 428), (426, 429), (427, 430), (428, 431), (429, 432), (430, 433), (431, 434), (432, 435), (433, 436), (434, 488), (435, 487), (436, 489), (437, 441), (437, 498), (438, 440), (438, 499), (439, 442), (439, 500), (440, 443), (441, 444), (442, 445), (443, 446), (444, 447), (445, 448), (446, 449), (447, 450), (448, 451), (449, 477), (450, 476), (451, 478), (452, 456), (452, 501), (453, 455), (453, 502), (454, 457), (454, 503), (455, 458), (456, 459), (457, 460), (458, 461), (459, 462), (460, 463), (461, 464), (462, 465), (463, 466), (464, 468), (465, 467), (466, 469), (467, 470), (468, 471), (469, 472), (470, 474), (471, 473), (472, 475), (476, 479), (477, 480), (478, 481), (479, 483), (480, 482), (481, 484), (482, 485), (483, 485), (484, 485), (486, 490), (486, 491), (486, 492), (486, 573), (487, 491), (488, 490), (489, 492), (496, 504), (497, 505), (500, 506), (503, 507), (504, 505), (550, 578), (561, 563)])
me_attire_hat_capbandit.attributes.new('sharp_edge', 'BOOLEAN', 'EDGE').data.foreach_set('value', [ (min(e.vertices), max(e.vertices)) in _k for e in me_attire_hat_capbandit.edges])
_uv = me_attire_hat_capbandit.uv_layers.new(name='UVMap')
_uv.uv.foreach_set('vector', [0.0, 0.0, 0.0, 0.0, 0.0, 0.0, 0.0, 0.0, 0.0, 0.0, 0.0, 0.0, 0.0, 0.0, 0.0, 0.0, 0.0, 0.0, 0.0, 0.0, 0.0, 0.0, 0.0, 0.0, 0.0, 0.0, 0.0, 0.0, 0.0, 0.0, 0.0, 0.0, 0.0, 0.0, 0.0, 0.0, 0.0, 0.0, 0.0, 0.0, 0.0, 0.0, 0.0, 0.0, 0.0, 0.0, 0.0, 0.0, 0.0, 0.0, 0.0, 0.0, 0.0, 0.0, 0.0, 0.0, 0.0, 0.0, 0.0, 0.0, 0.0, 0.0, 0.0, 0.0, 0.0, 0.0, 0.0, 0.0, 0.0, 0.0, 0.0, 0.0, 0.0, 0.0, 0.0, 0.0, 0.0, 0.0, 0.0, 0.0, 0.0, 0.0, 0.0, 0.0, 0.0, 0.0, 0.0, 0.0, 0.0, 0.0, 0.0, 0.0, 0.0, 0.0, 0.0, 0.0, 0.0, 0.0, 0.0, 0.0, 0.0, 0.0, 0.0, 0.0, 0.0, 0.0, 0.0, 0.0, 0.0, 0.0, 0.0, 0.0, 0.0, 0.0, 0.0, 0.0, 0.0, 0.0, 0.0, 0.0, 0.0, 0.0, 0.0, 0.0, 0.0, 0.0, 0.0, 0.0, 0.0, 0.0, 0.0, 0.0, 0.0, 0.0, 0.0, 0.0, 0.0, 0.0, 0.0, 0.0, 0.0, 0.0, 0.0, 0.0, 0.0, 0.0, 0.0, 0.0, 0.0, 0.0, 0.0, 0.0, 0.0, 0.0, 0.0, 0.0, 0.0, 0.0, 0.0, 0.0, 0.0, 0.0, 0.0, 0.0, 0.0, 0.0, 0.0, 0.0, 0.0, 0.0, 0.0, 0.0, 0.0, 0.0, 0.0, 0.0, 0.0, 0.0, 0.0, 0.0, 0.0, 0.0, 0.0, 0.0, 0.0, 0.0, 0.0, 0.0, 0.0, 0.0, 0.0, 0.0, 0.0, 0.0, 0.0, 0.0, 0.0, 0.0, 0.0, 0.0, 0.0, 0.0, 0.0, 0.0, 0.0, 0.0, 0.0, 0.0, 0.0, 0.0, 0.0, 0.0, 0.0, 0.0, 0.0, 0.0, 0.0, 0.0, 0.0, 0.0, 0.0, 0.0, 0.0, 0.0, 0.0, 0.0, 0.0, 0.0, 0.0, 0.0, 0.0, 0.0, 0.0, 0.0, 0.0, 0.0, 0.0, 0.0, 0.0, 0.0, 0.0, 0.0, 0.0, 0.0, 0.0, 0.0, 0.0, 0.0, 0.0, 0.0, 0.0, 0.0, 0.0, 0.0, 0.0, 0.0, 0.0, 0.0, 0.0, 0.0, 0.0, 0.0, 0.0, 0.0, 0.0, 0.0, 0.0, 0.0, 0.0, 0.0, 0.0, 0.0, 0.0, 0.0, 0.0, 0.0, 0.0, 0.0, 0.0, 0.0, 0.0, 0.0, 0.0, 0.0, 0.0, 0.0, 0.0, 0.0, 0.0, 0.0, 0.0, 0.0, 0.0, 0.0, 0.0, 0.0, 0.0, 0.0, 0.0, 0.0, 0.0, 0.0, 0.0, 0.0, 0.0, 0.0, 0.0, 0.0, 0.0, 0.0, 0.0, 0.0, 0.0, 0.0, 0.0, 0.0, 0.0, 0.0, 0.0, 0.0, 0.0, 0.0, 0.0, 0.0, 0.0, 0.0, 0.0, 0.0, 0.0, 0.0, 0.0, 0.0, 0.0, 0.0, 0.0, 0.0, 0.0, 0.0, 0.0, 0.0, 0.0, 0.0, 0.0, 0.0, 0.0, 0.0, 0.0, 0.0, 0.0, 0.0, 0.0, 0.0, 0.0, 0.0, 0.0, 0.0, 0.0, 0.0, 0.0, 0.0, 0.0, 0.0, 0.0, 0.0, 0.0, 0.0, 0.0, 0.0, 0.0, 0.0, 0.0, 0.0, 0.0, 0.0, 0.0, 0.0, 0.0, 0.0, 0.0, 0.0, 0.0, 0.0, 0.0, 0.0, 0.0, 0.0, 0.0, 0.0, 0.0, 0.0, 0.0, 0.0, 0.0, 0.0, 0.0, 0.0, 0.0, 0.0, 0.0, 0.0, 0.0, 0.0, 0.0, 0.0, 0.0, 0.0, 0.0, 0.0, 0.0, 0.0, 0.0, 0.0, 0.0, 0.0, 0.0, 0.0, 0.0, 0.0, 0.0, 0.0, 0.7454, 0.6668, 0.7448, 0.75, 0.7188, 0.75, 0.7188, 0.6668, 0.7188, 0.5149, 0.7188, 0.625, 0.6875, 0.625, 0.6875, 0.5149, 0.7433, 0.8125, 0.7398, 0.875, 0.7157, 0.8735, 0.7188, 0.8125, 0.7188, 0.75, 0.7188, 0.8125, 0.6875, 0.8125, 0.6875, 0.75, 0.7188, 0.6668, 0.7188, 0.75, 0.6875, 0.75, 0.6872, 0.6669, 0.7188, 0.625, 0.7188, 0.6668, 0.6872, 0.6669, 0.6875, 0.625, 0.6875, 0.5149, 0.6875, 0.625, 0.656, 0.625, 0.6574, 0.5149, 0.6827, 0.8723, 0.7157, 0.8735, 0.0, 0.0, -2.067e-05, -3.518e-05, 0.7188, 0.8125, 0.7157, 0.8735, 0.6827, 0.8723, 0.6875, 0.8125, 0.6544, 0.8751, 0.6827, 0.8723, -2.067e-05, -3.518e-05, -0.0002352, -0.0004002, 0.6875, 0.8125, 0.6827, 0.8723, 0.6544, 0.8751, 0.6562, 0.8125, 0.6875, 0.75, 0.6875, 0.8125, 0.6562, 0.8125, 0.6552, 0.7501, 0.6872, 0.6669, 0.6875, 0.75, 0.6552, 0.7501, 0.6551, 0.6671, 0.6875, 0.625, 0.6872, 0.6669, 0.6551, 0.6671, 0.656, 0.625, 0.6237, 0.5149, 0.6212, 0.625, 0.5925, 0.6251, 0.5964, 0.5149, 0.6212, 0.625, 0.6206, 0.6669, 0.5906, 0.6674, 0.5925, 0.6251, 0.6574, 0.5149, 0.656, 0.625, 0.6299, 0.625, 0.6323, 0.5149, 0.5301, 0.8126, 0.5051, 0.8125, 0.5077, 0.875, 0.5312, 0.875, 0.6195, 0.7501, 0.6177, 0.8126, 0.5896, 0.8128, 0.5881, 0.7507, 0.5881, 0.8743, 0.6142, 0.875, 0.000126, 0.0001552, -5.621e-05, -6.924e-05, 0.6206, 0.6669, 0.6195, 0.7501, 0.5881, 0.7507, 0.5906, 0.6674, 0.6328, 0.875, 0.6544, 0.8751, -0.0002352, -0.0004002, 0.0001969, 0.0002426, 0.6562, 0.8125, 0.6544, 0.8751, 0.6328, 0.875, 0.6308, 0.8125, 0.6552, 0.7501, 0.6562, 0.8125, 0.6308, 0.8125, 0.63, 0.75, 0.6551, 0.6671, 0.6552, 0.7501, 0.63, 0.75, 0.6297, 0.6669, 0.656, 0.625, 0.6551, 0.6671, 0.6297, 0.6669, 0.6299, 0.625, 0.5964, 0.5149, 0.5925, 0.6251, 0.5637, 0.6251, 0.5659, 0.5153, 0.5906, 0.6674, 0.5881, 0.7507, 0.561, 0.7502, 0.562, 0.6669, 0.5925, 0.6251, 0.5906, 0.6674, 0.562, 0.6669, 0.5637, 0.6251, 0.5312, 0.625, 0.5312, 0.5419, 0.5637, 0.6251, 0.5636, 0.8765, 0.5881, 0.8743, -5.621e-05, -6.924e-05, 2.099e-06, 2.585e-06, 0.5896, 0.8128, 0.5881, 0.8743, 0.5636, 0.8765, 0.5621, 0.8126, 0.5881, 0.7507, 0.5896, 0.8128, 0.5621, 0.8126, 0.561, 0.7502, 0.5312, 0.875, 0.5636, 0.8765, 2.099e-06, 2.585e-06, -0.0002923, -0.000354, 0.5621, 0.8126, 0.5636, 0.8765, 0.5312, 0.875, 0.5312, 0.8125, 0.561, 0.7502, 0.5621, 0.8126, 0.5312, 0.8125, 0.5312, 0.75, 0.562, 0.6669, 0.561, 0.7502, 0.5312, 0.75, 0.5312, 0.6668, 0.5637, 0.6251, 0.562, 0.6669, 0.5312, 0.6668, 0.5312, 0.625, 0.5312, 0.5486, 0.5038, 0.545, 0.5038, 0.6247, 0.5313, 0.6222, 0.5312, 0.542, 0.5312, 0.625, 0.5038, 0.625, 0.5038, 0.5442, 0.5624, 0.6214, 0.5625, 0.5546, 0.5312, 0.5486, 0.5313, 0.6222, 0.6185, 0.8125, 0.5938, 0.8125, 0.5911, 0.8739, 0.6151, 0.875, -0.000459, -0.0005793, -0.0005567, -0.0006955, 0.5312, 0.875, 0.5077, 0.875, 0.5077, 0.875, 0.5312, 0.875, -0.0002923, -0.000354, -0.0003253, -0.0004072, 0.5312, 0.6668, 0.5039, 0.6668, 0.5042, 0.75, 0.5312, 0.75, 0.5313, 0.6222, 0.5038, 0.6247, 0.5039, 0.6668, 0.5312, 0.6668, 0.5312, 0.75, 0.5042, 0.75, 0.5051, 0.8125, 0.5301, 0.8126, 0.7188, 0.75, 0.6875, 0.75, 0.6875, 0.8125, 0.7188, 0.8125, 0.7188, 0.6668, 0.6875, 0.6668, 0.6875, 0.75, 0.7188, 0.75, 0.7188, 0.6132, 0.6876, 0.613, 0.6875, 0.6668, 0.7188, 0.6668, 0.7188, 0.5625, 0.6875, 0.5625, 0.6876, 0.613, 0.7188, 0.6132, -0.0005567, -0.0006955, -0.0004823, -0.0005927, 0.5625, 0.8746, 0.5312, 0.875, 0.7188, 0.8125, 0.6875, 0.8125, 0.6863, 0.8746, 0.7141, 0.8732, -0.0004823, -0.0005927, -7.031e-05, -8.639e-05, 0.5911, 0.8739, 0.5625, 0.8746, 0.6875, 0.8125, 0.6567, 0.8126, 0.6567, 0.8746, 0.6863, 0.8746, 0.6875, 0.75, 0.6562, 0.75, 0.6567, 0.8126, 0.6875, 0.8125, 0.6875, 0.6668, 0.6562, 0.6668, 0.6562, 0.75, 0.6875, 0.75, 0.6876, 0.613, 0.6563, 0.6132, 0.6562, 0.6668, 0.6875, 0.6668, 0.6875, 0.5625, 0.6562, 0.5625, 0.6563, 0.6132, 0.6876, 0.613, 0.6211, 0.6156, 0.5937, 0.62, 0.5938, 0.6668, 0.6208, 0.6668, 0.6562, 0.5625, 0.6294, 0.5625, 0.6295, 0.6147, 0.6563, 0.6132, 0.6212, 0.5628, 0.5937, 0.5646, 0.5937, 0.62, 0.6211, 0.6156, 0.6567, 0.8126, 0.6316, 0.8125, 0.634, 0.875, 0.6567, 0.8746, 0.6567, 0.8746, 0.634, 0.875, -8.674e-05, -9.684e-05, -0.0006875, -0.001008, 0.6208, 0.6668, 0.5938, 0.6668, 0.5938, 0.75, 0.6199, 0.75, 0.6199, 0.75, 0.5938, 0.75, 0.5938, 0.8125, 0.6185, 0.8125, 0.6151, 0.875, 0.5911, 0.8739, -7.031e-05, -8.639e-05, 0.0, 0.0, 0.6562, 0.75, 0.6302, 0.75, 0.6316, 0.8125, 0.6567, 0.8126, 0.6562, 0.6668, 0.6296, 0.6668, 0.6302, 0.75, 0.6562, 0.75, 0.6563, 0.6132, 0.6295, 0.6147, 0.6296, 0.6668, 0.6562, 0.6668, 0.6212, 0.5619, 0.621, 0.5, 0.5944, 0.5, 0.5937, 0.56, 0.5938, 0.6668, 0.5625, 0.6668, 0.5625, 0.75, 0.5938, 0.75, 0.5937, 0.62, 0.5624, 0.6214, 0.5625, 0.6668, 0.5938, 0.6668, 0.6863, 0.8746, 0.6567, 0.8746, -0.0006875, -0.001008, -0.0007629, -0.0008137, 0.5938, 0.8125, 0.5625, 0.8125, 0.5625, 0.8746, 0.5911, 0.8739, 0.5938, 0.75, 0.5625, 0.75, 0.5625, 0.8125, 0.5938, 0.8125, 0.7141, 0.8732, 0.6863, 0.8746, -0.0007629, -0.0008137, -0.0008915, -0.0009309, 0.5625, 0.8125, 0.5301, 0.8126, 0.5312, 0.875, 0.5625, 0.8746, 0.5625, 0.75, 0.5312, 0.75, 0.5301, 0.8126, 0.5625, 0.8125, 0.5625, 0.6668, 0.5312, 0.6668, 0.5312, 0.75, 0.5625, 0.75, 0.5624, 0.6214, 0.5313, 0.6222, 0.5312, 0.6668, 0.5625, 0.6668, 0.5312, 0.625, 0.5312, 0.6668, 0.5037, 0.6668, 0.5038, 0.625, 0.5624, 0.6214, 0.5937, 0.62, 0.5937, 0.5646, 0.5625, 0.5546, 0.5312, 0.8125, 0.5312, 0.875, 0.5077, 0.875, 0.5052, 0.8125, 0.5312, 0.75, 0.5312, 0.8125, 0.5052, 0.8125, 0.5041, 0.75, 0.5312, 0.6668, 0.5312, 0.75, 0.5041, 0.75, 0.5037, 0.6668, 0.0, 0.0, 0.0, 0.0, 0.0, 0.0, 0.0, 0.0, 0.0, 0.0, 0.0, 0.0, 0.0, 0.0, 0.0, 0.0, 0.0, 0.0, 0.0, 0.0, 0.0, 0.0, 0.0, 0.0, 0.6297, 0.5, 0.6294, 0.5622, 0.6562, 0.5623, 0.6559, 0.5, 0.0, 0.0, 0.0, 0.0, 0.0, 0.0, 0.0, 0.0, 0.0, 0.0, 0.0, 0.0, 0.0, 0.0, 0.0, 0.0, 0.0, 0.0, 0.0, 0.0, 0.0, 0.0, 0.0, 0.0, 0.0, 0.0, 0.0, 0.0, 0.0, 0.0, 0.0, 0.0, 0.0, 0.0, 0.0, 0.0, 0.0, 0.0, 0.0, 0.0, 0.0, 0.0, 0.0, 0.0, 0.0, 0.0, 0.0, 0.0, 0.0, 0.0, 0.0, 0.0, 0.0, 0.0, 0.0, 0.0, 0.5315, 0.5, 0.5312, 0.5486, 0.5625, 0.5546, 0.5625, 0.5, 0.5311, 0.5, 0.5312, 0.542, 0.5038, 0.5442, 0.504, 0.5, 0.0, 0.0, 0.0, 0.0, 0.0, 0.0, 0.0, 0.0, 0.5631, 0.5, 0.5625, 0.5546, 0.5937, 0.56, 0.5938, 0.5, 0.0, 0.0, 0.0, 0.0, 0.0, 0.0, 0.0, 0.0, 0.0, 0.0, 0.0, 0.0, 0.0, 0.0, 0.0, 0.0, 0.5039, 0.5, 0.5038, 0.545, 0.5312, 0.5486, 0.531, 0.5, 0.0, 0.0, 0.0, 0.0, 0.0, 0.0, 0.0, 0.0, 0.0, 0.0, 0.0, 0.0, 0.0, 0.0, 0.0, 0.0, 0.6566, 0.5, 0.6562, 0.5623, 0.6875, 0.5625, 0.6874, 0.5, 0.0, 0.0, 0.0, 0.0, 0.0, 0.0, 0.0, 0.0, 0.0, 0.0, 0.0, 0.0, 0.0, 0.0, 0.0, 0.0, 0.688, 0.5, 0.6875, 0.5625, 0.7188, 0.5623, 0.7184, 0.5, 0.0, 0.0, 0.0, 0.0, 0.0, 0.0, 0.0, 0.0, 0.0, 0.0, 0.0, 0.0, 0.0, 0.0, 0.0, 0.0, 0.5659, 0.5153, 0.5312, 0.5419, 0.5312, 0.5159, 0.0, 0.0, 0.0, 0.0, 0.0, 0.0, 0.0, 0.0, 0.0, 0.0, 0.0, 0.0, 0.0, 0.0, 0.0, 0.0, 0.0, 0.0, 0.0, 0.0, 0.0, 0.0, 0.0, 0.0, 0.0, 0.0, 0.0, 0.0, 0.0, 0.0, 0.0, 0.0, 0.0, 0.0, 0.0, 0.0, 0.0, 0.0, 0.0, 0.0, 0.0, 0.0, 0.0, 0.0, 0.0, 0.0, 0.0, 0.0, 0.0, 0.0, 0.0, 0.0, 0.0, 0.0, 0.0, 0.0, 0.0, 0.0, 0.0, 0.0, 0.0, 0.0, 0.0, 0.0, 0.0, 0.0, 0.0, 0.0, 0.0, 0.0, 0.6177, 0.8126, 0.6142, 0.875, 0.5881, 0.8743, 0.5896, 0.8128, 0.0, 0.0, 0.0, 0.0, 0.0, 0.0, 0.0, 0.0, 0.5637, 0.6251, 0.5312, 0.5419, 0.5659, 0.5153, 0.000126, 0.0001552, -2.166e-06, -2.668e-06, -5.621e-05, -6.924e-05, -0.0002923, -0.000354, -2.558e-06, -3.099e-06, -0.0003253, -0.0004072, -0.0007629, -0.0008137, 0.0, 0.0, -0.0008915, -0.0009309, -0.000459, -0.0005793, 0.0, 0.0, -0.0005567, -0.0006955, -0.0004823, -0.0005927, 0.0, 0.0, -7.031e-05, -8.639e-05, -2.166e-06, -2.668e-06, -2.558e-06, -3.099e-06, 2.099e-06, 2.585e-06, -7.031e-05, -8.639e-05, 0.0, 0.0, 0.0, 0.0, 0.0, 0.0, 0.0, 0.0, -0.0007629, -0.0008137, -0.0006875, -0.001008, 0.0, 0.0, -0.0007629, -0.0008137, -2.558e-06, -3.099e-06, -0.0002923, -0.000354, 2.099e-06, 2.585e-06, -8.674e-05, -9.684e-05, 0.0, 0.0, -0.0006875, -0.001008, 0.7456, 0.625, 0.7454, 0.6668, 0.7188, 0.6668, 0.7188, 0.625, 0.0, 0.0, 0.0, 0.0, 0.7157, 0.8735, 0.7398, 0.875, 0.7448, 0.75, 0.7433, 0.8125, 0.7188, 0.8125, 0.7188, 0.75, 0.7455, 0.6668, 0.7188, 0.6668, 0.7188, 0.75, 0.7449, 0.75, 0.7457, 0.6132, 0.7188, 0.6132, 0.7188, 0.6668, 0.7455, 0.6668, 0.7457, 0.5625, 0.7188, 0.5625, 0.7188, 0.6132, 0.7457, 0.6132, 0.7434, 0.8125, 0.7188, 0.8125, 0.7141, 0.8732, 0.7398, 0.875, 0.7449, 0.75, 0.7188, 0.75, 0.7188, 0.8125, 0.7434, 0.8125, 0.0, 0.0, 0.7398, 0.875, 0.7141, 0.8732, -0.0008915, -0.0009309, 0.0, 0.0, 0.0, 0.0, 0.0, 0.0, 0.0, 0.0, 0.0, 0.0, 0.0, 0.0, 0.0, 0.0, 0.0, 0.0, 0.719, 0.5, 0.7188, 0.5623, 0.7457, 0.5619, 0.7454, 0.5, 0.7457, 0.5149, 0.7456, 0.625, 0.7188, 0.625, 0.7188, 0.5149, 0.0, 0.0, 0.0, 0.0, 0.0, 0.0, 0.0, 0.0, 0.0, 0.0, 0.0, 0.0, 0.0, 0.0, 0.0, 0.0, -0.0008915, -0.0009309, 0.0, 0.0, 0.0, 0.0, -0.0002352, -0.0004002, 0.0, 0.0, 0.0001969, 0.0002426, 0.7477, 0.8723, 0.7398, 0.875, 0.7433, 0.8125, 0.75, 0.8127, 0.75, 0.8127, 0.7433, 0.8125, 0.7448, 0.75, 0.75, 0.7503, 0.75, 0.7503, 0.7448, 0.75, 0.7454, 0.6668, 0.75, 0.6671, 0.75, 0.6671, 0.7454, 0.6668, 0.7456, 0.625, 0.75, 0.6251, 0.7398, 0.875, 0.7477, 0.8723, 0.75, 0.8127, 0.7434, 0.8125, 0.7434, 0.8125, 0.75, 0.8127, 0.75, 0.75, 0.7449, 0.75, 0.7449, 0.75, 0.75, 0.75, 0.75, 0.6668, 0.7455, 0.6668, 0.7455, 0.6668, 0.75, 0.6668, 0.75, 0.6131, 0.7457, 0.6132, 0.0, 0.0, 0.0, 0.0, 0.0, 0.0, 0.0, 0.0, 0.7497, 0.5, 0.7454, 0.5, 0.7457, 0.5619, 0.75, 0.5616, 0.7457, 0.6132, 0.75, 0.6131, 0.75, 0.5616, 0.7457, 0.5625, 0.0, 0.0, 0.0, 0.0, 0.0, 0.0, 0.0, 0.0, 0.0, 0.0, 0.0, 0.0, 0.0, 0.0, 0.0, 0.0, 0.0, 0.0, 0.0, 0.0, 0.75, 0.6251, 0.7456, 0.625, 0.7457, 0.5149, 0.75, 0.5149, 0.6328, 0.875, 0.6222, 0.8711, 0.625, 0.8128, 0.6308, 0.8125, 0.6222, 0.8711, 0.6142, 0.875, 0.6177, 0.8126, 0.625, 0.8128, 0.6308, 0.8125, 0.625, 0.8128, 0.625, 0.7503, 0.63, 0.75, 0.625, 0.8128, 0.6177, 0.8126, 0.6195, 0.7501, 0.625, 0.7503, 0.63, 0.75, 0.625, 0.7503, 0.625, 0.6672, 0.6297, 0.6669, 0.625, 0.7503, 0.6195, 0.7501, 0.6206, 0.6669, 0.625, 0.6672, 0.6297, 0.6669, 0.625, 0.6672, 0.625, 0.625, 0.6299, 0.625, 0.625, 0.6672, 0.6206, 0.6669, 0.6212, 0.625, 0.625, 0.625, 0.5077, 0.875, 0.4978, 0.8711, 0.5, 0.8126, 0.5052, 0.8125, 0.4978, 0.8711, 0.5077, 0.875, 0.5051, 0.8125, 0.5, 0.8126, 0.5052, 0.8125, 0.5, 0.8126, 0.5, 0.7502, 0.5041, 0.75, 0.5, 0.8126, 0.5051, 0.8125, 0.5042, 0.75, 0.5, 0.7502, 0.5041, 0.75, 0.5, 0.7502, 0.5, 0.6671, 0.5037, 0.6668, 0.5, 0.7502, 0.5042, 0.75, 0.5039, 0.6668, 0.5, 0.6671, 0.5037, 0.6668, 0.5, 0.6671, 0.5, 0.625, 0.5038, 0.625, 0.5, 0.6671, 0.5039, 0.6668, 0.5038, 0.6247, 0.5, 0.625, 0.7398, 0.875, 0.7477, 0.8723, 0.0, 0.0, 0.0, 0.0, 0.6142, 0.875, 0.6222, 0.8711, 0.0003562, 0.0004387, 0.000126, 0.0001552, 0.6222, 0.8711, 0.6328, 0.875, 0.0001969, 0.0002426, 0.0003562, 0.0004387, 0.6151, 0.875, 0.622, 0.8709, 0.625, 0.8127, 0.6185, 0.8125, 0.622, 0.8709, 0.634, 0.875, 0.6316, 0.8125, 0.625, 0.8127, 0.6185, 0.8125, 0.625, 0.8127, 0.625, 0.7503, 0.6199, 0.75, 0.625, 0.8127, 0.6316, 0.8125, 0.6302, 0.75, 0.625, 0.7503, 0.6199, 0.75, 0.625, 0.7503, 0.625, 0.6674, 0.6208, 0.6668, 0.625, 0.7503, 0.6302, 0.75, 0.6296, 0.6668, 0.625, 0.6674, 0.6208, 0.6668, 0.625, 0.6674, 0.625, 0.6154, 0.6211, 0.6156, 0.625, 0.6674, 0.6296, 0.6668, 0.6295, 0.6147, 0.625, 0.6154, 0.5077, 0.875, 0.4978, 0.8711, -0.0003555, -0.0004563, -0.000459, -0.0005793, 0.4978, 0.8711, 0.5077, 0.875, -0.0003253, -0.0004072, -0.0003555, -0.0004563, 0.634, 0.875, 0.622, 0.8709, 0.0, 0.0, -8.674e-05, -9.684e-05, 0.622, 0.8709, 0.6151, 0.875, 0.0, 0.0, 0.0, 0.0, 0.7477, 0.8723, 0.7398, 0.875, 0.0, 0.0, 0.0, 0.0, 0.0, 0.0, 0.0, 0.0, 0.0, 0.0, 0.0, 0.0, 0.0, 0.0, 0.0, 0.0, 0.0, 0.0, 0.0, 0.0, 0.6212, 0.5619, 0.625, 0.5619, 0.625, 0.5, 0.621, 0.5, 0.625, 0.5619, 0.6294, 0.5622, 0.6297, 0.5, 0.625, 0.5, 0.0, 0.0, 0.0, 0.0, 0.0, 0.0, 0.0, 0.0, 0.0, 0.0, 0.0, 0.0, 0.0, 0.0, 0.0, 0.0, 0.5038, 0.5442, 0.5, 0.5446, 0.5002, 0.5, 0.504, 0.5, 0.5, 0.5446, 0.5038, 0.545, 0.5039, 0.5, 0.5002, 0.5, 0.0, 0.0, 0.0, 0.0, 0.0, 0.0, 0.0, 0.0, 0.0, 0.0, 0.0, 0.0, 0.5038, 0.625, 0.5, 0.625, 0.5, 0.5446, 0.5038, 0.5442, 0.5, 0.625, 0.5038, 0.6247, 0.5038, 0.545, 0.5, 0.5446, 0.6211, 0.6156, 0.625, 0.6154, 0.625, 0.5627, 0.6212, 0.5628, 0.625, 0.6154, 0.6295, 0.6147, 0.6294, 0.5625, 0.625, 0.5627, 0.0, 0.0, 0.0, 0.0, 0.0, 0.0, 0.0, 0.0, 0.0, 0.0, 0.0, 0.0, 0.0, 0.0, 0.0, 0.0, 0.0, 0.0, 0.0, 0.0, 0.0, 0.0, 0.0, 0.0, 0.0, 0.0, 0.0, 0.0, 0.0, 0.0, 0.0, 0.0, 0.0, 0.0, 0.0, 0.0, 0.0, 0.0, 0.0, 0.0, 0.6299, 0.625, 0.625, 0.625, 0.6272, 0.5149, 0.6323, 0.5149, 0.625, 0.625, 0.6212, 0.625, 0.6237, 0.5149, 0.6272, 0.5149, 0.000126, 0.0001552, 0.0003562, 0.0004387, -1.496e-06, -1.842e-06, -2.166e-06, -2.668e-06, 0.0003562, 0.0004387, 0.0001969, 0.0002426, 0.0, 0.0, -1.496e-06, -1.842e-06, 0.0, 0.0, 0.0, 0.0, 0.0, 0.0, 0.0, 0.0, -0.000459, -0.0005793, -0.0003555, -0.0004563, -3.624e-06, -4.727e-06, 0.0, 0.0, -0.0003555, -0.0004563, -0.0003253, -0.0004072, -2.558e-06, -3.099e-06, -3.624e-06, -4.727e-06, 0.0, 0.0, 2.903e-07, 3.241e-07, 0.0, 0.0, 0.0, 0.0, 2.903e-07, 3.241e-07, 0.0, 0.0, -8.674e-05, -9.684e-05, 0.0, 0.0, 0.0, 0.0, 0.0, 0.0, 0.0, 0.0, 0.0, 0.0, 2.903e-07, 3.241e-07, 0.0, 0.0, 0.0, 0.0, -3.624e-06, -4.727e-06, -2.558e-06, -3.099e-06, 0.0, 0.0, -1.496e-06, -1.842e-06, 0.0, 0.0, -2.166e-06, -2.668e-06, 0.0, 0.0, 0.0, 0.0, 0.0, 0.0, 0.0, 0.0, -0.0002352, -0.0004002, -2.067e-05, -3.518e-05, -5.621e-05, -6.924e-05, -2.166e-06, -2.668e-06, 2.099e-06, 2.585e-06, 0.0, 0.0, 0.0, 0.0, -2.067e-05, -3.518e-05, 0.0, 0.0, 0.0, 0.0, -2.067e-05, -3.518e-05, 0.7454, 0.6668, 0.7188, 0.6668, 0.7188, 0.75, 0.7448, 0.75, 0.7188, 0.5149, 0.6875, 0.5149, 0.6875, 0.625, 0.7188, 0.625, 0.7433, 0.8125, 0.7188, 0.8125, 0.7157, 0.8735, 0.7398, 0.875, 0.7188, 0.75, 0.6875, 0.75, 0.6875, 0.8125, 0.7188, 0.8125, 0.7188, 0.6668, 0.6872, 0.6669, 0.6875, 0.75, 0.7188, 0.75, 0.7188, 0.625, 0.6875, 0.625, 0.6872, 0.6669, 0.7188, 0.6668, 0.6875, 0.5149, 0.6574, 0.5149, 0.656, 0.625, 0.6875, 0.625, 0.6827, 0.8723, -2.067e-05, -3.518e-05, 0.0, 0.0, 0.7157, 0.8735, 0.7188, 0.8125, 0.6875, 0.8125, 0.6827, 0.8723, 0.7157, 0.8735, 0.6544, 0.8751, -0.0002352, -0.0004002, -2.067e-05, -3.518e-05, 0.6827, 0.8723, 0.6875, 0.8125, 0.6562, 0.8125, 0.6544, 0.8751, 0.6827, 0.8723, 0.6875, 0.75, 0.6552, 0.7501, 0.6562, 0.8125, 0.6875, 0.8125, 0.6872, 0.6669, 0.6551, 0.6671, 0.6552, 0.7501, 0.6875, 0.75, 0.6875, 0.625, 0.656, 0.625, 0.6551, 0.6671, 0.6872, 0.6669, 0.6237, 0.5149, 0.5964, 0.5149, 0.5925, 0.6251, 0.6212, 0.625, 0.6212, 0.625, 0.5925, 0.6251, 0.5906, 0.6674, 0.6206, 0.6669, 0.6574, 0.5149, 0.6323, 0.5149, 0.6299, 0.625, 0.656, 0.625, 0.5301, 0.8126, 0.5312, 0.875, 0.5077, 0.875, 0.5051, 0.8125, 0.6195, 0.7501, 0.5881, 0.7507, 0.5896, 0.8128, 0.6177, 0.8126, 0.5881, 0.8743, -5.621e-05, -6.924e-05, 0.000126, 0.0001552, 0.6142, 0.875, 0.6206, 0.6669, 0.5906, 0.6674, 0.5881, 0.7507, 0.6195, 0.7501, 0.6328, 0.875, 0.0001969, 0.0002426, -0.0002352, -0.0004002, 0.6544, 0.8751, 0.6562, 0.8125, 0.6308, 0.8125, 0.6328, 0.875, 0.6544, 0.8751, 0.6552, 0.7501, 0.63, 0.75, 0.6308, 0.8125, 0.6562, 0.8125, 0.6551, 0.6671, 0.6297, 0.6669, 0.63, 0.75, 0.6552, 0.7501, 0.656, 0.625, 0.6299, 0.625, 0.6297, 0.6669, 0.6551, 0.6671, 0.5964, 0.5149, 0.5659, 0.5153, 0.5637, 0.6251, 0.5925, 0.6251, 0.5906, 0.6674, 0.562, 0.6669, 0.561, 0.7502, 0.5881, 0.7507, 0.5925, 0.6251, 0.5637, 0.6251, 0.562, 0.6669, 0.5906, 0.6674, 0.5312, 0.625, 0.5637, 0.6251, 0.5312, 0.5419, 0.5636, 0.8765, 2.099e-06, 2.585e-06, -5.621e-05, -6.924e-05, 0.5881, 0.8743, 0.5896, 0.8128, 0.5621, 0.8126, 0.5636, 0.8765, 0.5881, 0.8743, 0.5881, 0.7507, 0.561, 0.7502, 0.5621, 0.8126, 0.5896, 0.8128, 0.5312, 0.875, -0.0002923, -0.000354, 2.099e-06, 2.585e-06, 0.5636, 0.8765, 0.5621, 0.8126, 0.5312, 0.8125, 0.5312, 0.875, 0.5636, 0.8765, 0.561, 0.7502, 0.5312, 0.75, 0.5312, 0.8125, 0.5621, 0.8126, 0.562, 0.6669, 0.5312, 0.6668, 0.5312, 0.75, 0.561, 0.7502, 0.5637, 0.6251, 0.5312, 0.625, 0.5312, 0.6668, 0.562, 0.6669, 0.5312, 0.5486, 0.5313, 0.6222, 0.5038, 0.6247, 0.5038, 0.545, 0.5312, 0.542, 0.5038, 0.5442, 0.5038, 0.625, 0.5312, 0.625, 0.5624, 0.6214, 0.5313, 0.6222, 0.5312, 0.5486, 0.5625, 0.5546, 0.6185, 0.8125, 0.6151, 0.875, 0.5911, 0.8739, 0.5938, 0.8125, -0.000459, -0.0005793, 0.5077, 0.875, 0.5312, 0.875, -0.0005567, -0.0006955, 0.5077, 0.875, -0.0003253, -0.0004072, -0.0002923, -0.000354, 0.5312, 0.875, 0.5312, 0.6668, 0.5312, 0.75, 0.5042, 0.75, 0.5039, 0.6668, 0.5313, 0.6222, 0.5312, 0.6668, 0.5039, 0.6668, 0.5038, 0.6247, 0.5312, 0.75, 0.5301, 0.8126, 0.5051, 0.8125, 0.5042, 0.75, 0.7188, 0.75, 0.7188, 0.8125, 0.6875, 0.8125, 0.6875, 0.75, 0.7188, 0.6668, 0.7188, 0.75, 0.6875, 0.75, 0.6875, 0.6668, 0.7188, 0.6132, 0.7188, 0.6668, 0.6875, 0.6668, 0.6876, 0.613, 0.7188, 0.5625, 0.7188, 0.6132, 0.6876, 0.613, 0.6875, 0.5625, -0.0005567, -0.0006955, 0.5312, 0.875, 0.5625, 0.8746, -0.0004823, -0.0005927, 0.7188, 0.8125, 0.7141, 0.8732, 0.6863, 0.8746, 0.6875, 0.8125, -0.0004823, -0.0005927, 0.5625, 0.8746, 0.5911, 0.8739, -7.031e-05, -8.639e-05, 0.6875, 0.8125, 0.6863, 0.8746, 0.6567, 0.8746, 0.6567, 0.8126, 0.6875, 0.75, 0.6875, 0.8125, 0.6567, 0.8126, 0.6562, 0.75, 0.6875, 0.6668, 0.6875, 0.75, 0.6562, 0.75, 0.6562, 0.6668, 0.6876, 0.613, 0.6875, 0.6668, 0.6562, 0.6668, 0.6563, 0.6132, 0.6875, 0.5625, 0.6876, 0.613, 0.6563, 0.6132, 0.6562, 0.5625, 0.6211, 0.6156, 0.6208, 0.6668, 0.5938, 0.6668, 0.5937, 0.62, 0.6562, 0.5625, 0.6563, 0.6132, 0.6295, 0.6147, 0.6294, 0.5625, 0.6212, 0.5628, 0.6211, 0.6156, 0.5937, 0.62, 0.5937, 0.5646, 0.6567, 0.8126, 0.6567, 0.8746, 0.634, 0.875, 0.6316, 0.8125, 0.6567, 0.8746, -0.0006875, -0.001008, -8.674e-05, -9.684e-05, 0.634, 0.875, 0.6208, 0.6668, 0.6199, 0.75, 0.5938, 0.75, 0.5938, 0.6668, 0.6199, 0.75, 0.6185, 0.8125, 0.5938, 0.8125, 0.5938, 0.75, 0.6151, 0.875, 0.0, 0.0, -7.031e-05, -8.639e-05, 0.5911, 0.8739, 0.6562, 0.75, 0.6567, 0.8126, 0.6316, 0.8125, 0.6302, 0.75, 0.6562, 0.6668, 0.6562, 0.75, 0.6302, 0.75, 0.6296, 0.6668, 0.6563, 0.6132, 0.6562, 0.6668, 0.6296, 0.6668, 0.6295, 0.6147, 0.6212, 0.5619, 0.5937, 0.56, 0.5944, 0.5, 0.621, 0.5, 0.5938, 0.6668, 0.5938, 0.75, 0.5625, 0.75, 0.5625, 0.6668, 0.5937, 0.62, 0.5938, 0.6668, 0.5625, 0.6668, 0.5624, 0.6214, 0.6863, 0.8746, -0.0007629, -0.0008137, -0.0006875, -0.001008, 0.6567, 0.8746, 0.5938, 0.8125, 0.5911, 0.8739, 0.5625, 0.8746, 0.5625, 0.8125, 0.5938, 0.75, 0.5938, 0.8125, 0.5625, 0.8125, 0.5625, 0.75, 0.7141, 0.8732, -0.0008915, -0.0009309, -0.0007629, -0.0008137, 0.6863, 0.8746, 0.5625, 0.8125, 0.5625, 0.8746, 0.5312, 0.875, 0.5301, 0.8126, 0.5625, 0.75, 0.5625, 0.8125, 0.5301, 0.8126, 0.5312, 0.75, 0.5625, 0.6668, 0.5625, 0.75, 0.5312, 0.75, 0.5312, 0.6668, 0.5624, 0.6214, 0.5625, 0.6668, 0.5312, 0.6668, 0.5313, 0.6222, 0.5312, 0.625, 0.5038, 0.625, 0.5037, 0.6668, 0.5312, 0.6668, 0.5624, 0.6214, 0.5625, 0.5546, 0.5937, 0.5646, 0.5937, 0.62, 0.5312, 0.8125, 0.5052, 0.8125, 0.5077, 0.875, 0.5312, 0.875, 0.5312, 0.75, 0.5041, 0.75, 0.5052, 0.8125, 0.5312, 0.8125, 0.5312, 0.6668, 0.5037, 0.6668, 0.5041, 0.75, 0.5312, 0.75, 0.0, 0.0, 0.0, 0.0, 0.0, 0.0, 0.0, 0.0, 0.0, 0.0, 0.0, 0.0, 0.0, 0.0, 0.0, 0.0, 0.0, 0.0, 0.0, 0.0, 0.0, 0.0, 0.0, 0.0, 0.6297, 0.5, 0.6559, 0.5, 0.6562, 0.5623, 0.6294, 0.5622, 0.0, 0.0, 0.0, 0.0, 0.0, 0.0, 0.0, 0.0, 0.0, 0.0, 0.0, 0.0, 0.0, 0.0, 0.0, 0.0, 0.0, 0.0, 0.0, 0.0, 0.0, 0.0, 0.0, 0.0, 0.0, 0.0, 0.0, 0.0, 0.0, 0.0, 0.0, 0.0, 0.0, 0.0, 0.0, 0.0, 0.0, 0.0, 0.0, 0.0, 0.0, 0.0, 0.0, 0.0, 0.0, 0.0, 0.0, 0.0, 0.0, 0.0, 0.0, 0.0, 0.0, 0.0, 0.0, 0.0, 0.5315, 0.5, 0.5625, 0.5, 0.5625, 0.5546, 0.5312, 0.5486, 0.5311, 0.5, 0.504, 0.5, 0.5038, 0.5442, 0.5312, 0.542, 0.0, 0.0, 0.0, 0.0, 0.0, 0.0, 0.0, 0.0, 0.5631, 0.5, 0.5938, 0.5, 0.5937, 0.56, 0.5625, 0.5546, 0.0, 0.0, 0.0, 0.0, 0.0, 0.0, 0.0, 0.0, 0.0, 0.0, 0.0, 0.0, 0.0, 0.0, 0.0, 0.0, 0.5039, 0.5, 0.531, 0.5, 0.5312, 0.5486, 0.5038, 0.545, 0.0, 0.0, 0.0, 0.0, 0.0, 0.0, 0.0, 0.0, 0.0, 0.0, 0.0, 0.0, 0.0, 0.0, 0.0, 0.0, 0.6566, 0.5, 0.6874, 0.5, 0.6875, 0.5625, 0.6562, 0.5623, 0.0, 0.0, 0.0, 0.0, 0.0, 0.0, 0.0, 0.0, 0.0, 0.0, 0.0, 0.0, 0.0, 0.0, 0.0, 0.0, 0.688, 0.5, 0.7184, 0.5, 0.7188, 0.5623, 0.6875, 0.5625, 0.0, 0.0, 0.0, 0.0, 0.0, 0.0, 0.0, 0.0, 0.0, 0.0, 0.0, 0.0, 0.0, 0.0, 0.0, 0.0, 0.5659, 0.5153, 0.5312, 0.5159, 0.5312, 0.5419, 0.0, 0.0, 0.0, 0.0, 0.0, 0.0, 0.0, 0.0, 0.0, 0.0, 0.0, 0.0, 0.0, 0.0, 0.0, 0.0, 0.0, 0.0, 0.0, 0.0, 0.0, 0.0, 0.0, 0.0, 0.0, 0.0, 0.0, 0.0, 0.0, 0.0, 0.0, 0.0, 0.0, 0.0, 0.0, 0.0, 0.0, 0.0, 0.0, 0.0, 0.0, 0.0, 0.0, 0.0, 0.0, 0.0, 0.0, 0.0, 0.0, 0.0, 0.0, 0.0, 0.0, 0.0, 0.0, 0.0, 0.0, 0.0, 0.0, 0.0, 0.0, 0.0, 0.0, 0.0, 0.0, 0.0, 0.0, 0.0, 0.0, 0.0, 0.6177, 0.8126, 0.5896, 0.8128, 0.5881, 0.8743, 0.6142, 0.875, 0.0, 0.0, 0.0, 0.0, 0.0, 0.0, 0.0, 0.0, 0.5637, 0.6251, 0.5659, 0.5153, 0.5312, 0.5419, 0.000126, 0.0001552, -5.621e-05, -6.924e-05, -2.166e-06, -2.668e-06, -0.0002923, -0.000354, -0.0003253, -0.0004072, -2.558e-06, -3.099e-06, -0.0007629, -0.0008137, -0.0008915, -0.0009309, 0.0, 0.0, -0.000459, -0.0005793, -0.0005567, -0.0006955, 0.0, 0.0, -0.0004823, -0.0005927, -7.031e-05, -8.639e-05, 0.0, 0.0, -2.166e-06, -2.668e-06, 2.099e-06, 2.585e-06, -2.558e-06, -3.099e-06, -7.031e-05, -8.639e-05, 0.0, 0.0, 0.0, 0.0, 0.0, 0.0, -0.0007629, -0.0008137, 0.0, 0.0, -0.0006875, -0.001008, -0.0007629, -0.0008137, 0.0, 0.0, -2.558e-06, -3.099e-06, 2.099e-06, 2.585e-06, -0.0002923, -0.000354, -8.674e-05, -9.684e-05, -0.0006875, -0.001008, 0.0, 0.0, 0.7456, 0.625, 0.7188, 0.625, 0.7188, 0.6668, 0.7454, 0.6668, 0.0, 0.0, 0.7398, 0.875, 0.7157, 0.8735, 0.0, 0.0, 0.7448, 0.75, 0.7188, 0.75, 0.7188, 0.8125, 0.7433, 0.8125, 0.7455, 0.6668, 0.7449, 0.75, 0.7188, 0.75, 0.7188, 0.6668, 0.7457, 0.6132, 0.7455, 0.6668, 0.7188, 0.6668, 0.7188, 0.6132, 0.7457, 0.5625, 0.7457, 0.6132, 0.7188, 0.6132, 0.7188, 0.5625, 0.7434, 0.8125, 0.7398, 0.875, 0.7141, 0.8732, 0.7188, 0.8125, 0.7449, 0.75, 0.7434, 0.8125, 0.7188, 0.8125, 0.7188, 0.75, 0.0, 0.0, -0.0008915, -0.0009309, 0.7141, 0.8732, 0.7398, 0.875, 0.0, 0.0, 0.0, 0.0, 0.0, 0.0, 0.0, 0.0, 0.0, 0.0, 0.0, 0.0, 0.0, 0.0, 0.0, 0.0, 0.719, 0.5, 0.7454, 0.5, 0.7457, 0.5619, 0.7188, 0.5623, 0.7457, 0.5149, 0.7188, 0.5149, 0.7188, 0.625, 0.7456, 0.625, 0.0, 0.0, 0.0, 0.0, 0.0, 0.0, 0.0, 0.0, 0.0, 0.0, 0.0, 0.0, 0.0, 0.0, 0.0, 0.0, -0.0008915, -0.0009309, 0.0, 0.0, 0.0, 0.0, -0.0002352, -0.0004002, 0.0001969, 0.0002426, 0.0, 0.0, 0.7477, 0.8723, 0.75, 0.8127, 0.7433, 0.8125, 0.7398, 0.875, 0.75, 0.8127, 0.75, 0.7503, 0.7448, 0.75, 0.7433, 0.8125, 0.75, 0.7503, 0.75, 0.6671, 0.7454, 0.6668, 0.7448, 0.75, 0.75, 0.6671, 0.75, 0.6251, 0.7456, 0.625, 0.7454, 0.6668, 0.7398, 0.875, 0.7434, 0.8125, 0.75, 0.8127, 0.7477, 0.8723, 0.7434, 0.8125, 0.7449, 0.75, 0.75, 0.75, 0.75, 0.8127, 0.7449, 0.75, 0.7455, 0.6668, 0.75, 0.6668, 0.75, 0.75, 0.7455, 0.6668, 0.7457, 0.6132, 0.75, 0.6131, 0.75, 0.6668, 0.0, 0.0, 0.0, 0.0, 0.0, 0.0, 0.0, 0.0, 0.7497, 0.5, 0.75, 0.5616, 0.7457, 0.5619, 0.7454, 0.5, 0.7457, 0.6132, 0.7457, 0.5625, 0.75, 0.5616, 0.75, 0.6131, 0.0, 0.0, 0.0, 0.0, 0.0, 0.0, 0.0, 0.0, 0.0, 0.0, 0.0, 0.0, 0.0, 0.0, 0.0, 0.0, 0.0, 0.0, 0.0, 0.0, 0.75, 0.6251, 0.75, 0.5149, 0.7457, 0.5149, 0.7456, 0.625, 0.6328, 0.875, 0.6308, 0.8125, 0.625, 0.8128, 0.6222, 0.8711, 0.6222, 0.8711, 0.625, 0.8128, 0.6177, 0.8126, 0.6142, 0.875, 0.6308, 0.8125, 0.63, 0.75, 0.625, 0.7503, 0.625, 0.8128, 0.625, 0.8128, 0.625, 0.7503, 0.6195, 0.7501, 0.6177, 0.8126, 0.63, 0.75, 0.6297, 0.6669, 0.625, 0.6672, 0.625, 0.7503, 0.625, 0.7503, 0.625, 0.6672, 0.6206, 0.6669, 0.6195, 0.7501, 0.6297, 0.6669, 0.6299, 0.625, 0.625, 0.625, 0.625, 0.6672, 0.625, 0.6672, 0.625, 0.625, 0.6212, 0.625, 0.6206, 0.6669, 0.5077, 0.875, 0.5052, 0.8125, 0.5, 0.8126, 0.4978, 0.8711, 0.4978, 0.8711, 0.5, 0.8126, 0.5051, 0.8125, 0.5077, 0.875, 0.5052, 0.8125, 0.5041, 0.75, 0.5, 0.7502, 0.5, 0.8126, 0.5, 0.8126, 0.5, 0.7502, 0.5042, 0.75, 0.5051, 0.8125, 0.5041, 0.75, 0.5037, 0.6668, 0.5, 0.6671, 0.5, 0.7502, 0.5, 0.7502, 0.5, 0.6671, 0.5039, 0.6668, 0.5042, 0.75, 0.5037, 0.6668, 0.5038, 0.625, 0.5, 0.625, 0.5, 0.6671, 0.5, 0.6671, 0.5, 0.625, 0.5038, 0.6247, 0.5039, 0.6668, 0.7398, 0.875, 0.0, 0.0, 0.0, 0.0, 0.7477, 0.8723, 0.6142, 0.875, 0.000126, 0.0001552, 0.0003562, 0.0004387, 0.6222, 0.8711, 0.6222, 0.8711, 0.0003562, 0.0004387, 0.0001969, 0.0002426, 0.6328, 0.875, 0.6151, 0.875, 0.6185, 0.8125, 0.625, 0.8127, 0.622, 0.8709, 0.622, 0.8709, 0.625, 0.8127, 0.6316, 0.8125, 0.634, 0.875, 0.6185, 0.8125, 0.6199, 0.75, 0.625, 0.7503, 0.625, 0.8127, 0.625, 0.8127, 0.625, 0.7503, 0.6302, 0.75, 0.6316, 0.8125, 0.6199, 0.75, 0.6208, 0.6668, 0.625, 0.6674, 0.625, 0.7503, 0.625, 0.7503, 0.625, 0.6674, 0.6296, 0.6668, 0.6302, 0.75, 0.6208, 0.6668, 0.6211, 0.6156, 0.625, 0.6154, 0.625, 0.6674, 0.625, 0.6674, 0.625, 0.6154, 0.6295, 0.6147, 0.6296, 0.6668, 0.5077, 0.875, -0.000459, -0.0005793, -0.0003555, -0.0004563, 0.4978, 0.8711, 0.4978, 0.8711, -0.0003555, -0.0004563, -0.0003253, -0.0004072, 0.5077, 0.875, 0.634, 0.875, -8.674e-05, -9.684e-05, 0.0, 0.0, 0.622, 0.8709, 0.622, 0.8709, 0.0, 0.0, 0.0, 0.0, 0.6151, 0.875, 0.7477, 0.8723, 0.0, 0.0, 0.0, 0.0, 0.7398, 0.875, 0.0, 0.0, 0.0, 0.0, 0.0, 0.0, 0.0, 0.0, 0.0, 0.0, 0.0, 0.0, 0.0, 0.0, 0.0, 0.0, 0.6212, 0.5619, 0.621, 0.5, 0.625, 0.5, 0.625, 0.5619, 0.625, 0.5619, 0.625, 0.5, 0.6297, 0.5, 0.6294, 0.5622, 0.0, 0.0, 0.0, 0.0, 0.0, 0.0, 0.0, 0.0, 0.0, 0.0, 0.0, 0.0, 0.0, 0.0, 0.0, 0.0, 0.5038, 0.5442, 0.504, 0.5, 0.5002, 0.5, 0.5, 0.5446, 0.5, 0.5446, 0.5002, 0.5, 0.5039, 0.5, 0.5038, 0.545, 0.0, 0.0, 0.0, 0.0, 0.0, 0.0, 0.0, 0.0, 0.0, 0.0, 0.0, 0.0, 0.5038, 0.625, 0.5038, 0.5442, 0.5, 0.5446, 0.5, 0.625, 0.5, 0.625, 0.5, 0.5446, 0.5038, 0.545, 0.5038, 0.6247, 0.6211, 0.6156, 0.6212, 0.5628, 0.625, 0.5627, 0.625, 0.6154, 0.625, 0.6154, 0.625, 0.5627, 0.6294, 0.5625, 0.6295, 0.6147, 0.0, 0.0, 0.0, 0.0, 0.0, 0.0, 0.0, 0.0, 0.0, 0.0, 0.0, 0.0, 0.0, 0.0, 0.0, 0.0, 0.0, 0.0, 0.0, 0.0, 0.0, 0.0, 0.0, 0.0, 0.0, 0.0, 0.0, 0.0, 0.0, 0.0, 0.0, 0.0, 0.0, 0.0, 0.0, 0.0, 0.0, 0.0, 0.0, 0.0, 0.6299, 0.625, 0.6323, 0.5149, 0.6272, 0.5149, 0.625, 0.625, 0.625, 0.625, 0.6272, 0.5149, 0.6237, 0.5149, 0.6212, 0.625, 0.000126, 0.0001552, -2.166e-06, -2.668e-06, -1.496e-06, -1.842e-06, 0.0003562, 0.0004387, 0.0003562, 0.0004387, -1.496e-06, -1.842e-06, 0.0, 0.0, 0.0001969, 0.0002426, 0.0, 0.0, 0.0, 0.0, 0.0, 0.0, 0.0, 0.0, -0.000459, -0.0005793, 0.0, 0.0, -3.624e-06, -4.727e-06, -0.0003555, -0.0004563, -0.0003555, -0.0004563, -3.624e-06, -4.727e-06, -2.558e-06, -3.099e-06, -0.0003253, -0.0004072, 0.0, 0.0, 0.0, 0.0, 0.0, 0.0, 2.903e-07, 3.241e-07, 2.903e-07, 3.241e-07, 0.0, 0.0, -8.674e-05, -9.684e-05, 0.0, 0.0, 0.0, 0.0, 0.0, 0.0, 0.0, 0.0, 0.0, 0.0, 2.903e-07, 3.241e-07, 0.0, 0.0, 0.0, 0.0, -3.624e-06, -4.727e-06, 0.0, 0.0, -2.558e-06, -3.099e-06, -1.496e-06, -1.842e-06, -2.166e-06, -2.668e-06, 0.0, 0.0, 0.0, 0.0, -2.067e-05, -3.518e-05, -0.0002352, -0.0004002, -5.621e-05, -6.924e-05, 2.099e-06, 2.585e-06, -2.166e-06, -2.668e-06, 0.0, 0.0, -2.067e-05, -3.518e-05, 0.0, 0.0, 0.0, 0.0, -2.067e-05, -3.518e-05, 0.0, 0.0, 0.0, 0.0, 0.0, 0.0, 0.0, 0.0, 0.0, 0.0, 0.0, 0.0, 0.5625, 0.875, 0.5625, 0.9375, 0.0, 0.0, 0.5625, 0.9375, 0.5625, 1.0, 0.0, 0.0, 0.0, 0.0, 0.0, 0.0, 0.5625, 0.0, 0.5625, 0.0625, 0.5625, 0.0, 0.625, 0.0, 0.625, 0.0625, 0.5625, 0.0625, 0.5625, 0.0625, 0.625, 0.0625, 0.625, 0.125, 0.5625, 0.125, 0.5625, 0.125, 0.625, 0.125, 0.625, 0.1875, 0.5625, 0.1875, 0.5625, 0.1875, 0.625, 0.1875, 0.625, 0.25, 0.5625, 0.25, -2.558e-06, -3.099e-06, 0.0, 0.0, 0.5625, 0.0625, 0.5625, 0.125, -2.166e-06, -2.668e-06, -2.558e-06, -3.099e-06, 0.5625, 0.125, 0.5625, 0.1875, -2.166e-06, -2.668e-06, 0.5625, 0.1875, 0.5625, 0.25, 0.0, 0.0, 0.0, 0.0, 0.0, 0.0, 0.5625, 0.25, 0.5625, 0.3125, 0.5625, 0.25, 0.625, 0.25, 0.625, 0.3125, 0.5625, 0.3125, 0.5625, 0.3125, 0.625, 0.3125, 0.625, 0.375, 0.5625, 0.375, 0.5625, 0.375, 0.625, 0.375, 0.625, 0.4375, 0.5625, 0.4375, 0.5625, 0.4375, 0.625, 0.4375, 0.625, 0.5, 0.5625, 0.5, 0.0, 0.0, 0.0, 0.0, 0.5625, 0.3125, 0.5625, 0.375, 0.0, 0.0, 0.0, 0.0, 0.5625, 0.375, 0.5625, 0.4375, 0.0, 0.0, 0.5625, 0.4375, 0.5625, 0.5, -2.166e-06, -2.668e-06, -2.558e-06, -3.099e-06, -2.166e-06, -2.668e-06, 0.5625, 0.5, 0.5625, 0.5625, 0.5625, 0.5, 0.625, 0.5, 0.625, 0.5625, 0.5625, 0.5625, 0.5625, 0.5625, 0.625, 0.5625, 0.625, 0.625, 0.5625, 0.625, 0.5625, 0.625, 0.625, 0.625, 0.625, 0.6875, 0.5625, 0.6875, 0.5625, 0.6875, 0.625, 0.6875, 0.625, 0.75, 0.5625, 0.75, 0.0, 0.0, -2.558e-06, -3.099e-06, 0.5625, 0.5625, 0.5625, 0.625, 0.0, 0.0, 0.0, 0.0, 0.5625, 0.625, 0.5625, 0.6875, 0.0, 0.0, 0.5625, 0.6875, 0.5625, 0.75, 0.0, 0.0, 0.0, 0.0, 0.0, 0.0, 0.5625, 0.75, 0.5625, 0.8125, 0.5625, 0.75, 0.625, 0.75, 0.625, 0.8125, 0.5625, 0.8125, 0.5625, 0.8125, 0.625, 0.8125, 0.625, 0.875, 0.5625, 0.875, 0.5625, 0.875, 0.625, 0.875, 0.625, 0.9375, 0.5625, 0.9375, 0.5625, 0.9375, 0.625, 0.9375, 0.625, 1.0, 0.5625, 1.0, 0.0, 0.0, 0.0, 0.0, 0.5625, 0.8125, 0.5625, 0.875, 0.6875, 0.5625, 0.75, 0.5625, 0.75, 0.625, 0.6875, 0.625, 0.75, 0.5625, 0.8125, 0.5625, 0.8125, 0.625, 0.75, 0.625, 0.6875, 0.625, 0.75, 0.625, 0.75, 0.6875, 0.6875, 0.6875, 0.75, 0.625, 0.8125, 0.625, 0.8125, 0.6875, 0.75, 0.6875, 0.625, 0.5, 0.6875, 0.5, 0.6875, 0.5625, 0.625, 0.5625, 0.6875, 0.5, 0.75, 0.5, 0.75, 0.5625, 0.6875, 0.5625, 0.75, 0.5, 0.8125, 0.5, 0.8125, 0.5625, 0.75, 0.5625, 0.8125, 0.5, 0.875, 0.5, 0.875, 0.5625, 0.8125, 0.5625, 0.8125, 0.5625, 0.875, 0.5625, 0.875, 0.625, 0.8125, 0.625, 0.8125, 0.625, 0.875, 0.625, 0.875, 0.6875, 0.8125, 0.6875, 0.8125, 0.6875, 0.875, 0.6875, 0.875, 0.75, 0.8125, 0.75, 0.75, 0.6875, 0.8125, 0.6875, 0.8125, 0.75, 0.75, 0.75, 0.6875, 0.6875, 0.75, 0.6875, 0.75, 0.75, 0.6875, 0.75, 0.625, 0.6875, 0.6875, 0.6875, 0.6875, 0.75, 0.625, 0.75, 0.625, 0.625, 0.6875, 0.625, 0.6875, 0.6875, 0.625, 0.6875, 0.625, 0.5625, 0.6875, 0.5625, 0.6875, 0.625, 0.625, 0.625, -0.0005567, -0.0006955, -0.0004823, -0.0005927, 0.0, 0.0, 0.0, 0.0, -0.0004823, -0.0005927, 0.0, 0.0, 0.0, 0.0, 0.0, 0.0, 0.0, 0.0, 0.0, 0.0, 0.0, 0.0, 0.0, 0.0, 0.0, 0.0, 0.0, 0.0, 0.0, 0.0, 0.0, 0.0, 0.0, 0.0, 0.0, 0.0, 0.0, 0.0, 0.0, 0.0, 0.0, 0.0, 0.0, 0.0, 0.0, 0.0, 0.0, 0.0, 0.0, 0.0, 0.0, 0.0, 0.0, 0.0, 0.0, 0.0, 0.0, 0.0, 0.0, 0.0, 0.0, 0.0, 0.0, 0.0, 0.0, 0.0, 0.0, 0.0, 0.0, 0.0, 0.0, 0.0, 0.0, 0.0, 0.0, 0.0, 0.0, 0.0, 0.0, 0.0, 0.0, 0.0, 0.0, 0.0, 0.0, 0.0, 0.0, 0.0, 0.0, 0.0, 0.0, 0.0, 0.0, 0.0, 0.0, 0.0, 0.0, 0.0, 0.0, 0.0, 0.0, 0.0, 0.0, 0.0, 0.0, 0.0, 0.0, 0.0, 0.0, 0.0, 0.0, 0.0, 0.0, 0.0, 0.0, 0.0, 0.0, 0.0, 0.0, 0.0, 0.0, 0.0, 0.0, 0.0, 0.0, 0.0, 0.0, 0.0, 0.0, 0.0, 0.0, 0.0, 0.0, 0.0, 0.0, 0.0, 0.0, 0.0, 0.0, 0.0, 0.0, 0.0, 0.0, 0.0, 0.0, 0.0, 0.0, 0.0, 0.0, 0.0, 0.0, 0.0, 0.0, 0.0, 0.0, 0.0, 0.0, 0.0, 0.0, 0.0, 0.0, 0.0, 0.0, 0.0, 0.0, 0.0, 0.0, 0.0, 0.0, 0.0, 0.0, 0.0, 0.0, 0.0, 0.0, 0.0, 0.0, 0.0, 0.0, 0.0, 0.0, 0.0, 0.0, 0.0, 0.0, 0.0, 0.0, 0.0, 0.0, 0.0, 0.0, 0.0, 0.0, 0.0, 0.0, 0.0, 0.0, 0.0, 0.0, 0.0, 0.0, 0.0, 0.0, 0.0, 0.0, 0.0, 0.0, 0.0, 0.0, 0.0, 0.0, 0.0, 0.0, 0.0, 0.0, 0.0, 0.0, 0.0, 0.0, 0.0, 0.0, 0.0, 0.0, 0.0, 0.0, 0.0, 0.0, 0.0, 0.0, 0.0, 0.0, 0.0, 0.0, 0.0, 0.0, 0.0, 0.0, 0.0, 0.0, 0.0, 0.0, 0.0, 0.0, 0.0, 0.0, 0.0, 0.0, 0.0, 0.0, 0.0, 0.0, 0.0, 0.0, 0.0, 0.0, 0.0, 0.0, 0.0, 0.0, 0.0, 0.0, 0.0, 0.0, 0.0, 0.0, 0.0, 0.0, 0.0, 0.0, 0.0, 0.0, 0.0, 0.0, 0.0, 0.0, 0.0, 0.0, 0.0, 0.0, 0.0, 0.0, 0.0, 0.0, 0.0, 0.0, 0.0, 0.0, 0.0, 0.0, 0.0, 0.0, 0.0, 0.0, 0.0, 0.0, 0.0, 0.0, 0.0, 0.0, 0.0, 0.0, 0.0, 0.0, 0.0, 0.0, 0.0, 0.0, 0.0, 0.0, 0.0, 0.0, 0.0, 0.0, 0.0, 0.0, 0.0, 0.0, 0.0, 0.0, 0.0, 0.0, 0.0, 0.0, 0.0, 0.0, 0.0, 0.0, 0.0, 0.0, 0.0, 0.0, 0.0, 0.0, 0.0, 0.0, 0.0, 0.0, 0.0, 0.0, 0.0, 0.0, 0.0, 0.0, 0.0, 0.0, 0.0, 0.0, 0.0, 0.0, 0.0, 0.0, 0.0, 0.0, 0.0, 0.0, 0.0, 0.0, 0.0, 0.0, 0.0, 0.0, 0.0, 0.0, 0.0, 0.0, 0.0, 0.0, 0.0, 0.0, 0.0, 0.0, 0.0, 0.0, 0.0, 0.0, 0.0, 0.0, 0.0, 0.0, 0.0, 0.0, 0.0, 0.0, 0.0, 0.0, 0.0, 0.0, 0.0, 0.0, 0.0, 0.0, 0.0, 0.0, 0.0, 0.0, 0.0, 0.0, 0.0, 0.0, 0.0, 0.0, 0.0, 0.0, 0.0, 0.0, 0.0, 0.0, 0.0, 0.0, 0.0, 0.0, 0.0, 0.0, 0.0, 0.0, 0.0, 0.0, 0.0, 0.0, 0.0, 0.0, 0.0, 0.0, 0.0, 0.0, 0.0, 0.0, 0.0, 0.0, 0.0, 0.0, 0.0, 0.0, 0.0, 0.0, 0.0, 0.0, 0.0, 0.0, 0.0, 0.0, 0.0, 0.0, 0.0, 0.0, 0.0, 0.0, 0.0, 0.0, 0.0, 0.0, 0.0, 0.0, 0.0, 0.0, 0.0, 0.0, 0.0, 0.0, 0.0, 0.0, 0.0, 0.0, 0.0, 0.0, 0.0, 0.0, 0.0, 0.0, 0.0, 0.0, 0.0, 0.0, 0.0, 0.0, 0.0, 0.0, 0.0, 0.0, 0.0, 0.0, 0.0, 0.0, 0.0, 0.0, 0.0, 0.0, 0.0, 0.0, 0.0, 0.0, 0.0, 0.0, 0.0, 0.0, 0.0, 0.0, 0.0, 0.0, 0.0, 0.0, 0.0, 0.0, 0.0, 0.0, 0.0, 0.0, 0.0, 0.0, 0.0, 0.0, 0.0, 0.0, 0.0, 0.0, 0.0, 0.0, 0.0, 0.0, 0.0, 0.0, 0.0, 0.0, 0.0, 0.0, 0.0, 0.0, 0.0, 0.0, 0.0, 0.0, 0.0, 0.0, 0.0, 0.0, 0.0, 0.0, 0.0, 0.0, 0.0, 0.0, 0.0, 0.0, 0.0, -0.0004823, -0.0005927, -0.0005567, -0.0006955, 0.0, 0.0, -0.0004823, -0.0005927])
me_attire_hat_capbandit.materials.append(None)
me_attire_hat_capbandit.update()

# ---- objects
ob_attire_hat_capbandit = bpy.data.objects.new('Attire_Hat_CapBandit', me_attire_hat_capbandit)

# ---- transforms, parenting, visibility, modifiers, constraints
ob_attire_hat_capbandit.location = (0.0, 0.0, 0.0)

# ---- collection membership
scene.collection.objects.link(ob_attire_hat_capbandit)

# ---- scene / render settings (as saved in the file)
scene.frame_start = 1; scene.frame_end = 250; scene.frame_set(1)
scene.render.engine = 'BLENDER_EEVEE_NEXT'
scene.eevee.ray_tracing_options.trace_max_roughness = 0.0
bpy.context.view_layer.update()

# ---- added for rendering (the .blend has no active camera and no usable light): camera, sun
cam_auto = bpy.data.cameras.new('AutoCamera')
cam_auto.lens = 50.0
cam_auto.sensor_width = 36.0
cam_auto.clip_end = 1000.0
ob_auto_camera = bpy.data.objects.new('AutoCamera', cam_auto)
scene.collection.objects.link(ob_auto_camera)
ob_auto_camera.location = (0.281667, -0.350921, 0.26438)
ob_auto_camera.rotation_euler = (1.09748, -7.21219e-08, 0.694738)
scene.camera = ob_auto_camera
light_auto_sun = bpy.data.lights.new('AutoSun', 'SUN')
light_auto_sun.energy = 3.0
light_auto_sun.angle = 0.0523599
ob_auto_sun = bpy.data.objects.new('AutoSun', light_auto_sun)
scene.collection.objects.link(ob_auto_sun)
ob_auto_sun.rotation_euler = (0.872665, 0.174533, 0.523599)
bpy.context.view_layer.update()
